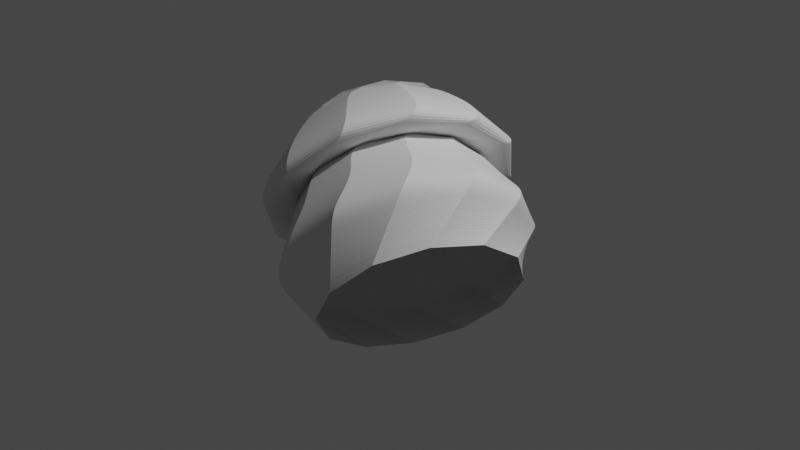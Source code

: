 # Source: glass_2.blend  (saved by Blender 3.2.14; exported with 4.5.12 LTS)
import bpy
from mathutils import Matrix  # noqa: F401  (used for matrix-valued properties, if any)

bpy.ops.wm.read_factory_settings(use_empty=True)
scene = bpy.context.scene
scene.name = 'Scene'

# ---- collections
col_collection = bpy.data.collections.new('Collection'); scene.collection.children.link(col_collection)

# ---- node groups
ng_auto_smooth = bpy.data.node_groups.new('Auto Smooth', 'GeometryNodeTree')
_s = ng_auto_smooth.interface.new_socket(name='Geometry', in_out='OUTPUT', socket_type='NodeSocketGeometry')
_s = ng_auto_smooth.interface.new_socket(name='Geometry', in_out='INPUT', socket_type='NodeSocketGeometry')
_s = ng_auto_smooth.interface.new_socket(name='Angle', in_out='INPUT', socket_type='NodeSocketFloat')
_s.subtype = 'ANGLE'
_s.min_value = 0.0
_s.max_value = 3.142
ng_auto_smooth.is_modifier = True
_N = ng_auto_smooth.nodes; _L = ng_auto_smooth.links
n0 = _N.new('NodeGroupOutput'); n0.name = 'Group Output'; n0.location = (480, -100)
n1 = _N.new('NodeGroupInput'); n1.name = 'Group Input'; n1.location = (-420, -300)
n2 = _N.new('NodeGroupInput'); n2.name = 'Group Input.001'; n2.location = (-60, -100)
n3 = _N.new('GeometryNodeSetShadeSmooth'); n3.name = 'Set Shade Smooth'; n3.location = (120, -100)
n3.domain = 'EDGE'
n4 = _N.new('GeometryNodeSetShadeSmooth'); n4.name = 'Set Shade Smooth.001'; n4.location = (300, -100)
n5 = _N.new('GeometryNodeInputMeshEdgeAngle'); n5.name = 'Edge Angle'; n5.location = (-420, -220)
n6 = _N.new('GeometryNodeInputEdgeSmooth'); n6.name = 'Is Edge Smooth'; n6.location = (-60, -160)
n7 = _N.new('GeometryNodeInputShadeSmooth'); n7.name = 'Is Face Smooth'; n7.location = (-240, -340)
n8 = _N.new('FunctionNodeBooleanMath'); n8.name = 'Boolean Math'; n8.location = (-60, -220)
n9 = _N.new('FunctionNodeCompare'); n9.name = 'Compare'; n9.location = (-240, -180)
n9.operation = 'LESS_EQUAL'
_L.new(n5.outputs[0], n9.inputs[0])
_L.new(n4.outputs[0], n0.inputs[0])
_L.new(n1.outputs[1], n9.inputs[1])
_L.new(n9.outputs[0], n8.inputs[0])
_L.new(n7.outputs[0], n8.inputs[1])
_L.new(n2.outputs[0], n3.inputs[0])
_L.new(n6.outputs[0], n3.inputs[1])
_L.new(n3.outputs[0], n4.inputs[0])
_L.new(n8.outputs[0], n3.inputs[2])
n0.is_active_output = True

# ---- world
world_world = bpy.data.worlds.new('World'); scene.world = world_world
world_world.use_nodes = True; world_world.node_tree.nodes.clear()
_N = world_world.node_tree.nodes; _L = world_world.node_tree.links
n0 = _N.new('ShaderNodeOutputWorld'); n0.name = 'World Output'; n0.location = (300, 300)
n1 = _N.new('ShaderNodeBackground'); n1.name = 'Background'; n1.location = (10, 300)
n1.inputs[0].default_value = (0.05088, 0.05088, 0.05088, 1.0)
_L.new(n1.outputs[0], n0.inputs[0])
n0.is_active_output = True
world_world.color = (0.05088, 0.05088, 0.05088)
world_world.use_sun_shadow = False
world_world.sun_shadow_jitter_overblur = 0.0

# ---- cameras
cam_camera = bpy.data.cameras.new('Camera')
cam_camera.clip_end = 100.0
cam_camera.ortho_scale = 7.314

# ---- lights
light_light = bpy.data.lights.new('Light', 'POINT')
light_light.transmission_factor = 0.0
light_light.energy = 1000.0
light_light.shadow_soft_size = 0.1
light_light.shadow_maximum_resolution = 0.006
light_light.use_absolute_resolution = True

# ---- meshes
me_mesh = bpy.data.meshes.new('Mesh')
me_mesh.from_pydata([(-1.375, 0.25, 0.0), (-1.366, 0.2675, 0.0), (-1.358, 0.285, 0.0), (-1.349, 0.3024, 0.0), (-1.34, 0.3199, 0.0), (-1.331, 0.3374, 0.0), (-1.323, 0.3549, 0.0), (-1.314, 0.3724, 0.0), (-1.305, 0.3899, 0.0), (-1.296, 0.4073, 0.0), (-1.288, 0.4248, 0.0), (-1.279, 0.4423, 0.0), (-1.27, 0.4598, 0.0), (-1.261, 0.4773, 0.0), (-1.253, 0.4948, 0.0), (-1.244, 0.5122, 0.0), (-1.235, 0.5297, 0.0), (-1.226, 0.5472, 0.0), (-1.218, 0.5647, 0.0), (-1.209, 0.5822, 0.0), (-1.2, 0.5997, 0.0), (-1.191, 0.6171, 0.0), (-1.183, 0.6346, 0.0), (-1.174, 0.6521, 0.0), (-1.165, 0.6696, 0.0), (-1.156, 0.6871, 0.0), (-1.148, 0.7045, 0.0), (-1.139, 0.722, 0.0), (-1.13, 0.7395, 0.0), (-1.122, 0.757, -4.559e-06), (-1.113, 0.7744, -0.0001955), (-1.104, 0.7918, -0.0009848), (-1.094, 0.8089, -0.0028), (-1.085, 0.8257, -0.006068), (-1.074, 0.8422, -0.01122), (-1.063, 0.8582, -0.01867), (-1.052, 0.8736, -0.02887), (-1.039, 0.8884, -0.04222), (-1.025, 0.9025, -0.05917), (-1.01, 0.9158, -0.08013), (-0.9937, 0.9282, -0.1055), (-0.9759, 0.9396, -0.1358), (-0.9564, 0.95, -0.1714), (-0.9353, 0.9592, -0.2127), (-0.9124, 0.9672, -0.2598), (-0.8878, 0.9741, -0.3114), (-0.8616, 0.98, -0.366), (-0.834, 0.9849, -0.4224), (-0.805, 0.9889, -0.479), (-0.7749, 0.9921, -0.5344), (-0.7438, 0.9947, -0.5871), (-0.7117, 0.9966, -0.6358), (-0.6788, 0.998, -0.6789), (-0.6453, 0.9989, -0.7151), (-0.6112, 0.9995, -0.743), (-0.5767, 0.9998, -0.761), (-0.5419, 1.0, -0.7678), (-0.507, 1.0, -0.7619), (-0.472, 1.0, -0.7422), (-0.4371, 1.0, -0.7095), (-0.4021, 1.0, -0.6654), (-0.3671, 1.0, -0.6119), (-0.3322, 1.0, -0.5506), (-0.2972, 1.0, -0.4832), (-0.2622, 1.0, -0.4115), (-0.2273, 1.0, -0.3372), (-0.1923, 1.0, -0.2621), (-0.1573, 1.0, -0.1879), (-0.1224, 1.0, -0.1163), (-0.08741, 1.0, -0.04909), (-0.05245, 1.0, 0.01199), (-0.01748, 1.0, 0.06521), (0.01748, 1.0, 0.1089), (0.05245, 1.0, 0.1426), (0.08741, 1.0, 0.1672), (0.1224, 1.0, 0.1835), (0.1573, 1.0, 0.1925), (0.1923, 1.0, 0.1949), (0.2273, 1.0, 0.1918), (0.2622, 1.0, 0.1839), (0.2972, 1.0, 0.1723), (0.3322, 1.0, 0.1576), (0.3671, 1.0, 0.1409), (0.4021, 1.0, 0.123), (0.4371, 1.0, 0.1048), (0.472, 1.0, 0.08723), (0.507, 1.0, 0.07109), (0.5419, 1.0, 0.05701), (0.5767, 0.9998, 0.04493), (0.6112, 0.9995, 0.03469), (0.6453, 0.9989, 0.02613), (0.6788, 0.998, 0.01911), (0.7117, 0.9966, 0.01348), (0.7438, 0.9947, 0.009077), (0.7749, 0.9921, 0.005757), (0.805, 0.9889, 0.003364), (0.834, 0.9849, 0.001748), (0.8616, 0.98, 0.0007555), (0.8878, 0.9741, 0.0002349), (0.9124, 0.9672, 3.376e-05), (0.9353, 0.9592, 2.536e-08), (0.9564, 0.95, 0.0), (0.9759, 0.9396, 0.0), (0.9937, 0.9282, 0.0), (1.01, 0.9158, 0.0), (1.025, 0.9025, 0.0), (1.039, 0.8884, 0.0), (1.052, 0.8736, 0.0), (1.063, 0.8582, 0.0), (1.074, 0.8422, 0.0), (1.085, 0.8257, 0.0), (1.094, 0.8089, 0.0), (1.104, 0.7918, 0.0), (1.113, 0.7744, 0.0), (1.122, 0.757, 0.0), (1.13, 0.7395, 0.0), (1.139, 0.722, 0.0), (1.148, 0.7045, 0.0), (1.156, 0.6871, 0.0), (1.165, 0.6696, 0.0), (1.174, 0.6521, 0.0), (1.183, 0.6346, 0.0), (1.191, 0.6171, 0.0), (1.2, 0.5997, 0.0), (1.209, 0.5822, 0.0), (1.218, 0.5647, 0.0), (1.226, 0.5472, 0.0), (1.235, 0.5297, 0.0), (1.244, 0.5122, 0.0), (1.253, 0.4948, 0.0), (1.261, 0.4773, 0.0), (1.27, 0.4598, 0.0), (1.279, 0.4423, 0.0), (1.288, 0.4248, 0.0), (1.296, 0.4073, 0.0), (1.305, 0.3899, 0.0), (1.314, 0.3724, 0.0), (1.323, 0.3549, 0.0), (1.331, 0.3374, 0.0), (1.34, 0.3199, 0.0), (1.349, 0.3024, 0.0), (1.358, 0.285, 0.0), (1.366, 0.2675, 0.0), (1.375, 0.25, 0.0), (-1.233, 0.6525, -0.0866), (-1.22, 0.6652, -0.07844), (-1.208, 0.678, -0.07027), (-1.196, 0.6907, -0.06211), (-1.183, 0.7034, -0.05394), (-1.171, 0.7162, -0.04578), (-1.159, 0.7289, -0.03761), (-1.146, 0.7417, -0.02945), (-1.134, 0.7544, -0.02128), (-1.121, 0.7671, -0.01312), (-1.109, 0.7799, -0.00495), (-1.097, 0.7926, 0.003216), (-1.084, 0.8054, 0.01138), (-1.072, 0.8181, 0.01955), (-1.06, 0.8308, 0.02771), (-1.047, 0.8436, 0.03588), (-1.035, 0.8563, 0.04404), (-1.022, 0.8691, 0.05221), (-1.01, 0.8818, 0.06037), (-0.9977, 0.8945, 0.06854), (-0.9854, 0.9073, 0.0767), (-0.973, 0.92, 0.08487), (-0.9606, 0.9328, 0.09304), (-0.9483, 0.9455, 0.1012), (-0.9359, 0.9582, 0.1094), (-0.9235, 0.971, 0.1175), (-0.9111, 0.9837, 0.1257), (-0.8988, 0.9964, 0.1339), (-0.8864, 1.009, 0.142), (-0.874, 1.022, 0.1502), (-0.8616, 1.035, 0.1582), (-0.8488, 1.047, 0.1656), (-0.8356, 1.06, 0.172), (-0.8216, 1.073, 0.1771), (-0.8068, 1.086, 0.1804), (-0.7908, 1.1, 0.1815), (-0.7736, 1.113, 0.18), (-0.7548, 1.127, 0.1756), (-0.7343, 1.141, 0.1677), (-0.7119, 1.155, 0.156), (-0.6873, 1.17, 0.1402), (-0.6604, 1.185, 0.1197), (-0.631, 1.2, 0.0942), (-0.5988, 1.216, 0.06329), (-0.5638, 1.232, 0.02694), (-0.5263, 1.248, -0.01374), (-0.4869, 1.263, -0.05744), (-0.446, 1.278, -0.1028), (-0.404, 1.292, -0.1486), (-0.3613, 1.305, -0.1935), (-0.3185, 1.315, -0.236), (-0.276, 1.324, -0.2751), (-0.2342, 1.329, -0.3092), (-0.1935, 1.332, -0.3371), (-0.1545, 1.332, -0.3575), (-0.1176, 1.327, -0.369), (-0.08322, 1.319, -0.3704), (-0.05184, 1.306, -0.3603), (-0.02381, 1.288, -0.3377), (0.00102, 1.266, -0.3033), (0.02309, 1.24, -0.2586), (0.04282, 1.21, -0.2053), (0.06064, 1.178, -0.145), (0.07698, 1.144, -0.07915), (0.09225, 1.109, -0.009394), (0.1069, 1.072, 0.0627), (0.1213, 1.036, 0.1356), (0.136, 0.9992, 0.2076), (0.1513, 0.9637, 0.2772), (0.1677, 0.9297, 0.3429), (0.1856, 0.8978, 0.403), (0.2054, 0.8686, 0.456), (0.2275, 0.8426, 0.5004), (0.2521, 0.8201, 0.5357), (0.279, 0.8007, 0.5627), (0.3078, 0.7841, 0.5823), (0.3385, 0.7701, 0.5951), (0.3707, 0.7583, 0.6021), (0.4044, 0.7484, 0.604), (0.4392, 0.7401, 0.6016), (0.4749, 0.7332, 0.5958), (0.5113, 0.7272, 0.5872), (0.5483, 0.722, 0.5768), (0.5855, 0.7172, 0.5653), (0.6229, 0.7125, 0.5536), (0.66, 0.7075, 0.5424), (0.6969, 0.7021, 0.5325), (0.7331, 0.696, 0.5244), (0.7688, 0.6891, 0.5181), (0.8036, 0.6815, 0.5134), (0.8376, 0.6732, 0.51), (0.8706, 0.6643, 0.5078), (0.9026, 0.6547, 0.5066), (0.9333, 0.6444, 0.5062), (0.9628, 0.6335, 0.5064), (0.9909, 0.6221, 0.507), (1.018, 0.61, 0.5079), (1.043, 0.5973, 0.5088), (1.066, 0.5841, 0.5095), (1.087, 0.5704, 0.5099), (1.107, 0.5561, 0.5098), (1.125, 0.5413, 0.509), (1.141, 0.526, 0.5075), (1.155, 0.5103, 0.5053), (1.167, 0.4942, 0.5026), (1.178, 0.4777, 0.4993), (1.188, 0.4609, 0.4956), (1.196, 0.4438, 0.4914), (1.204, 0.4264, 0.4868), (1.21, 0.4088, 0.4819), (1.216, 0.391, 0.4767), (1.221, 0.3731, 0.4713), (1.226, 0.355, 0.4658), (1.23, 0.3368, 0.4601), (1.234, 0.3186, 0.4543), (1.238, 0.3004, 0.4485), (1.242, 0.2822, 0.4427), (1.246, 0.264, 0.4369), (1.25, 0.2458, 0.4311), (1.254, 0.2275, 0.4253), (1.258, 0.2093, 0.4195), (1.262, 0.1911, 0.4137), (1.267, 0.1729, 0.4079), (1.271, 0.1547, 0.4021), (1.275, 0.1364, 0.3963), (1.279, 0.1182, 0.3906), (1.283, 0.09999, 0.3848), (1.287, 0.08177, 0.379), (1.291, 0.06355, 0.3732), (1.295, 0.04533, 0.3674), (1.299, 0.02711, 0.3616), (1.303, 0.008885, 0.3558), (1.307, -0.009336, 0.35), (1.311, -0.02756, 0.3442), (1.315, -0.04578, 0.3384), (1.319, -0.064, 0.3326), (1.323, -0.08222, 0.3268), (1.327, -0.1004, 0.321), (1.331, -0.1187, 0.3152), (1.336, -0.1369, 0.3094), (1.34, -0.1551, 0.3036), (1.344, -0.1733, 0.2978), (1.348, -0.1915, 0.292), (1.352, -0.2098, 0.2862), (-0.9823, 0.994, 0.01485), (-0.9696, 0.9986, 0.02901), (-0.957, 1.003, 0.04318), (-0.9443, 1.008, 0.05735), (-0.9316, 1.012, 0.07152), (-0.919, 1.017, 0.08569), (-0.9063, 1.022, 0.09985), (-0.8937, 1.026, 0.114), (-0.881, 1.031, 0.1282), (-0.8684, 1.035, 0.1424), (-0.8557, 1.04, 0.1565), (-0.8431, 1.045, 0.1707), (-0.8304, 1.049, 0.1849), (-0.8177, 1.054, 0.199), (-0.8051, 1.058, 0.2132), (-0.7924, 1.063, 0.2274), (-0.7798, 1.068, 0.2415), (-0.7671, 1.072, 0.2557), (-0.7545, 1.077, 0.2699), (-0.7418, 1.081, 0.284), (-0.7292, 1.086, 0.2982), (-0.7165, 1.091, 0.3124), (-0.7038, 1.095, 0.3265), (-0.6912, 1.1, 0.3407), (-0.6785, 1.104, 0.3549), (-0.6659, 1.109, 0.369), (-0.6532, 1.114, 0.3832), (-0.6406, 1.118, 0.3974), (-0.6279, 1.123, 0.4115), (-0.6153, 1.127, 0.4257), (-0.6025, 1.132, 0.4397), (-0.5893, 1.137, 0.4533), (-0.5753, 1.142, 0.4661), (-0.5604, 1.147, 0.4778), (-0.5441, 1.153, 0.488), (-0.5263, 1.159, 0.4965), (-0.5065, 1.166, 0.5028), (-0.4845, 1.174, 0.5068), (-0.4599, 1.183, 0.508), (-0.4326, 1.192, 0.5062), (-0.4022, 1.203, 0.5009), (-0.3683, 1.215, 0.492), (-0.3308, 1.228, 0.4789), (-0.2892, 1.242, 0.4615), (-0.2436, 1.258, 0.4397), (-0.1946, 1.275, 0.4143), (-0.1431, 1.291, 0.3864), (-0.08993, 1.307, 0.3567), (-0.03591, 1.322, 0.3265), (0.01813, 1.335, 0.2966), (0.07133, 1.346, 0.268), (0.1229, 1.353, 0.2417), (0.1719, 1.357, 0.2187), (0.2176, 1.356, 0.2), (0.2591, 1.35, 0.1865), (0.2956, 1.339, 0.1793), (0.3262, 1.321, 0.1794), (0.3502, 1.296, 0.1876), (0.3667, 1.264, 0.2048), (0.3764, 1.225, 0.2306), (0.38, 1.179, 0.2636), (0.3785, 1.129, 0.3029), (0.3728, 1.074, 0.3473), (0.3639, 1.016, 0.3956), (0.3527, 0.9561, 0.4467), (0.3401, 0.8945, 0.4995), (0.3271, 0.8325, 0.5529), (0.3145, 0.7709, 0.6056), (0.3034, 0.7108, 0.6567), (0.2946, 0.653, 0.7049), (0.2891, 0.5985, 0.7491), (0.2877, 0.5483, 0.7881), (0.2915, 0.5031, 0.821), (0.3006, 0.4634, 0.8474), (0.3146, 0.4285, 0.8678), (0.333, 0.3981, 0.8828), (0.3553, 0.3716, 0.893), (0.3811, 0.3487, 0.899), (0.4099, 0.3287, 0.9013), (0.4412, 0.3113, 0.9006), (0.4746, 0.2959, 0.8973), (0.5095, 0.2822, 0.8922), (0.5455, 0.2695, 0.8856), (0.5822, 0.2575, 0.8784), (0.6191, 0.2457, 0.8709), (0.6556, 0.2335, 0.8638), (0.6913, 0.2205, 0.8576), (0.7259, 0.2065, 0.8528), (0.7593, 0.1914, 0.8492), (0.7914, 0.1754, 0.8466), (0.8222, 0.1585, 0.8448), (0.8517, 0.141, 0.8438), (0.8797, 0.1229, 0.8432), (0.9063, 0.1043, 0.8429), (0.9314, 0.08537, 0.8427), (0.9549, 0.06618, 0.8425), (0.9769, 0.04684, 0.842), (0.9972, 0.02748, 0.8412), (1.016, 0.008204, 0.8397), (1.033, -0.01087, 0.8375), (1.048, -0.02963, 0.8344), (1.061, -0.04799, 0.8301), (1.073, -0.06594, 0.8248), (1.083, -0.08352, 0.8185), (1.091, -0.1007, 0.8113), (1.098, -0.1177, 0.8032), (1.104, -0.1343, 0.7944), (1.109, -0.1506, 0.7849), (1.113, -0.1668, 0.7749), (1.116, -0.1827, 0.7643), (1.119, -0.1985, 0.7533), (1.121, -0.2142, 0.7419), (1.122, -0.2297, 0.7302), (1.123, -0.2452, 0.7184), (1.124, -0.2606, 0.7065), (1.125, -0.276, 0.6945), (1.126, -0.2915, 0.6825), (1.127, -0.3069, 0.6705), (1.128, -0.3223, 0.6586), (1.129, -0.3377, 0.6466), (1.13, -0.3531, 0.6346), (1.13, -0.3686, 0.6226), (1.131, -0.384, 0.6106), (1.132, -0.3994, 0.5987), (1.133, -0.4148, 0.5867), (1.134, -0.4302, 0.5747), (1.135, -0.4456, 0.5627), (1.136, -0.4611, 0.5507), (1.137, -0.4765, 0.5388), (1.138, -0.4919, 0.5268), (1.139, -0.5073, 0.5148), (1.14, -0.5227, 0.5028), (1.14, -0.5382, 0.4908), (1.141, -0.5536, 0.4789), (1.142, -0.569, 0.4669), (1.143, -0.5844, 0.4549), (1.144, -0.5998, 0.4429), (1.145, -0.6152, 0.4309), (1.146, -0.6307, 0.419), (1.147, -0.6461, 0.407), (1.148, -0.6615, 0.395), (1.149, -0.6769, 0.383), (1.149, -0.6923, 0.371), (1.15, -0.7078, 0.3591), (-0.6904, 1.183, 0.2772), (-0.6809, 1.178, 0.2936), (-0.6714, 1.174, 0.31), (-0.6619, 1.169, 0.3264), (-0.6524, 1.164, 0.3428), (-0.6429, 1.159, 0.3592), (-0.6334, 1.155, 0.3756), (-0.6238, 1.15, 0.392), (-0.6143, 1.145, 0.4084), (-0.6048, 1.14, 0.4248), (-0.5953, 1.135, 0.4412), (-0.5858, 1.131, 0.4576), (-0.5763, 1.126, 0.474), (-0.5668, 1.121, 0.4904), (-0.5572, 1.116, 0.5068), (-0.5477, 1.112, 0.5232), (-0.5382, 1.107, 0.5396), (-0.5287, 1.102, 0.556), (-0.5192, 1.097, 0.5724), (-0.5097, 1.093, 0.5888), (-0.5002, 1.088, 0.6052), (-0.4907, 1.083, 0.6215), (-0.4811, 1.078, 0.6379), (-0.4716, 1.074, 0.6543), (-0.4621, 1.069, 0.6707), (-0.4526, 1.064, 0.6871), (-0.4431, 1.059, 0.7035), (-0.4336, 1.055, 0.7199), (-0.4241, 1.05, 0.7363), (-0.4145, 1.045, 0.7527), (-0.4049, 1.04, 0.769), (-0.3946, 1.036, 0.785), (-0.3835, 1.032, 0.8005), (-0.371, 1.028, 0.8153), (-0.3569, 1.024, 0.8291), (-0.3406, 1.021, 0.8417), (-0.3219, 1.019, 0.853), (-0.3004, 1.018, 0.8627), (-0.2756, 1.017, 0.8706), (-0.2472, 1.018, 0.8764), (-0.2147, 1.02, 0.88), (-0.1779, 1.022, 0.8812), (-0.1363, 1.027, 0.8797), (-0.08956, 1.032, 0.8753), (-0.0376, 1.04, 0.868), (0.01857, 1.047, 0.8582), (0.07778, 1.056, 0.8464), (0.1388, 1.063, 0.8332), (0.2006, 1.07, 0.819), (0.2618, 1.075, 0.8044), (0.3213, 1.077, 0.7899), (0.3779, 1.077, 0.776), (0.4305, 1.072, 0.7633), (0.4779, 1.064, 0.7522), (0.5188, 1.05, 0.7433), (0.5522, 1.031, 0.7372), (0.5767, 1.006, 0.7342), (0.5913, 0.9735, 0.7351), (0.595, 0.9338, 0.7401), (0.5884, 0.8872, 0.749), (0.5729, 0.8346, 0.7614), (0.5498, 0.777, 0.7767), (0.5207, 0.7151, 0.7943), (0.4867, 0.6501, 0.8138), (0.4493, 0.5828, 0.8346), (0.4099, 0.5141, 0.8562), (0.3698, 0.4449, 0.878), (0.3304, 0.3763, 0.8996), (0.2931, 0.309, 0.9204), (0.2593, 0.2441, 0.9398), (0.2303, 0.1824, 0.9574), (0.2075, 0.1249, 0.9726), (0.1923, 0.07248, 0.9849), (0.1849, 0.02537, 0.9941), (0.1847, -0.01688, 1.001), (0.1911, -0.05473, 1.005), (0.2033, -0.08866, 1.006), (0.2206, -0.1191, 1.006), (0.2424, -0.1466, 1.004), (0.2678, -0.1716, 1.001), (0.2963, -0.1945, 0.9962), (0.3272, -0.2159, 0.9907), (0.3596, -0.2362, 0.9846), (0.393, -0.2558, 0.9782), (0.4267, -0.2753, 0.9717), (0.4598, -0.2951, 0.9653), (0.4919, -0.3157, 0.9594), (0.5222, -0.3373, 0.9541), (0.5509, -0.3599, 0.9494), (0.5779, -0.3833, 0.945), (0.6033, -0.4072, 0.9408), (0.6271, -0.4316, 0.9368), (0.6492, -0.4562, 0.9329), (0.6699, -0.4809, 0.9288), (0.689, -0.5055, 0.9245), (0.7066, -0.5298, 0.9198), (0.7227, -0.5536, 0.9147), (0.7374, -0.5769, 0.9089), (0.7507, -0.5993, 0.9024), (0.7626, -0.6207, 0.8951), (0.7731, -0.641, 0.8868), (0.7822, -0.6599, 0.8774), (0.7901, -0.6776, 0.867), (0.7969, -0.6942, 0.8556), (0.8026, -0.7096, 0.8433), (0.8073, -0.7241, 0.8303), (0.8111, -0.7376, 0.8164), (0.8142, -0.7504, 0.802), (0.8165, -0.7625, 0.7869), (0.8183, -0.774, 0.7714), (0.8195, -0.7849, 0.7554), (0.8203, -0.7955, 0.7391), (0.8209, -0.8057, 0.7226), (0.8212, -0.8157, 0.7058), (0.8213, -0.8256, 0.689), (0.8214, -0.8354, 0.6721), (0.8216, -0.8452, 0.6552), (0.8217, -0.8551, 0.6383), (0.8218, -0.8649, 0.6214), (0.8219, -0.8747, 0.6045), (0.822, -0.8845, 0.5876), (0.8222, -0.8944, 0.5707), (0.8223, -0.9042, 0.5538), (0.8224, -0.914, 0.5369), (0.8225, -0.9238, 0.52), (0.8226, -0.9337, 0.5031), (0.8227, -0.9435, 0.4862), (0.8229, -0.9533, 0.4693), (0.823, -0.9631, 0.4524), (0.8231, -0.973, 0.4355), (0.8232, -0.9828, 0.4186), (0.8233, -0.9926, 0.4017), (0.8235, -1.002, 0.3848), (0.8236, -1.012, 0.3679), (0.8237, -1.022, 0.351), (0.8238, -1.032, 0.3341), (0.8239, -1.042, 0.3172), (0.8241, -1.052, 0.3003), (0.8242, -1.061, 0.2834), (0.8243, -1.071, 0.2665), (0.8244, -1.081, 0.2496), (0.8245, -1.091, 0.2328), (0.8247, -1.101, 0.2159), (0.8248, -1.111, 0.199), (-0.4355, 1.169, 0.6301), (-0.4318, 1.156, 0.6443), (-0.428, 1.143, 0.6586), (-0.4242, 1.13, 0.6729), (-0.4204, 1.118, 0.6871), (-0.4166, 1.105, 0.7014), (-0.4128, 1.092, 0.7156), (-0.409, 1.079, 0.7299), (-0.4052, 1.066, 0.7442), (-0.4014, 1.054, 0.7584), (-0.3977, 1.041, 0.7727), (-0.3939, 1.028, 0.7869), (-0.3901, 1.015, 0.8012), (-0.3863, 1.002, 0.8155), (-0.3825, 0.9895, 0.8297), (-0.3787, 0.9767, 0.844), (-0.3749, 0.9639, 0.8582), (-0.3711, 0.951, 0.8725), (-0.3673, 0.9382, 0.8868), (-0.3636, 0.9254, 0.901), (-0.3598, 0.9126, 0.9153), (-0.356, 0.8998, 0.9296), (-0.3522, 0.8869, 0.9438), (-0.3484, 0.8741, 0.9581), (-0.3446, 0.8613, 0.9723), (-0.3408, 0.8485, 0.9866), (-0.337, 0.8357, 1.001), (-0.3332, 0.8229, 1.015), (-0.3295, 0.81, 1.029), (-0.3257, 0.7972, 1.044), (-0.3217, 0.7844, 1.058), (-0.3171, 0.7717, 1.072), (-0.3114, 0.7591, 1.086), (-0.3043, 0.7466, 1.099), (-0.2952, 0.7344, 1.112), (-0.2837, 0.7224, 1.125), (-0.2694, 0.7108, 1.137), (-0.2518, 0.6995, 1.148), (-0.2306, 0.6886, 1.158), (-0.2052, 0.6782, 1.168), (-0.1752, 0.6682, 1.176), (-0.1402, 0.6589, 1.183), (-0.09971, 0.6501, 1.189), (-0.05333, 0.642, 1.194), (-0.001017, 0.6345, 1.197), (0.05607, 0.6273, 1.199), (0.1165, 0.6199, 1.199), (0.179, 0.6121, 1.199), (0.242, 0.6035, 1.197), (0.3043, 0.5936, 1.194), (0.3644, 0.582, 1.19), (0.4209, 0.5685, 1.185), (0.4724, 0.5527, 1.179), (0.5176, 0.534, 1.172), (0.5551, 0.5123, 1.164), (0.5834, 0.487, 1.155), (0.6011, 0.4578, 1.146), (0.607, 0.4244, 1.135), (0.5998, 0.3864, 1.125), (0.5803, 0.3442, 1.113), (0.5502, 0.2982, 1.101), (0.5111, 0.2491, 1.089), (0.4646, 0.1975, 1.076), (0.4124, 0.1439, 1.063), (0.3562, 0.08886, 1.05), (0.2975, 0.03299, 1.037), (0.238, -0.02316, 1.024), (0.1794, -0.07902, 1.011), (0.1233, -0.134, 0.9977), (0.07126, -0.1876, 0.9848), (0.02503, -0.2391, 0.9722), (-0.01378, -0.2881, 0.9599), (-0.04359, -0.3339, 0.948), (-0.06399, -0.3765, 0.9366), (-0.07577, -0.4161, 0.9256), (-0.07976, -0.453, 0.9149), (-0.07679, -0.4874, 0.9046), (-0.06771, -0.5197, 0.8946), (-0.05333, -0.5502, 0.8848), (-0.0345, -0.5792, 0.8752), (-0.01206, -0.6069, 0.8658), (0.01317, -0.6336, 0.8565), (0.04035, -0.6596, 0.8473), (0.06865, -0.6853, 0.8381), (0.09723, -0.7109, 0.829), (0.1253, -0.7366, 0.8198), (0.1519, -0.7628, 0.8106), (0.1766, -0.7897, 0.8013), (0.1993, -0.817, 0.7918), (0.2203, -0.8447, 0.7822), (0.2394, -0.8724, 0.7723), (0.2569, -0.9001, 0.7622), (0.2729, -0.9275, 0.7518), (0.2874, -0.9544, 0.741), (0.3006, -0.9807, 0.7299), (0.3125, -1.006, 0.7183), (0.3233, -1.031, 0.7063), (0.333, -1.054, 0.6938), (0.3417, -1.076, 0.6808), (0.3496, -1.096, 0.6672), (0.3566, -1.114, 0.653), (0.3631, -1.131, 0.6382), (0.3688, -1.145, 0.6227), (0.374, -1.158, 0.6067), (0.3787, -1.169, 0.5902), (0.3829, -1.179, 0.5732), (0.3867, -1.188, 0.5558), (0.3901, -1.195, 0.538), (0.3931, -1.201, 0.5198), (0.3958, -1.206, 0.5014), (0.3983, -1.211, 0.4827), (0.4006, -1.215, 0.4638), (0.4027, -1.219, 0.4448), (0.4047, -1.222, 0.4256), (0.4066, -1.225, 0.4064), (0.4085, -1.228, 0.3872), (0.4105, -1.231, 0.368), (0.4124, -1.234, 0.3487), (0.4143, -1.237, 0.3295), (0.4162, -1.24, 0.3103), (0.4181, -1.243, 0.2911), (0.4201, -1.245, 0.2718), (0.422, -1.248, 0.2526), (0.4239, -1.251, 0.2334), (0.4258, -1.254, 0.2142), (0.4277, -1.257, 0.1949), (0.4297, -1.26, 0.1757), (0.4316, -1.263, 0.1565), (0.4335, -1.266, 0.1372), (0.4354, -1.269, 0.118), (0.4373, -1.272, 0.09878), (0.4392, -1.275, 0.07956), (0.4412, -1.278, 0.06033), (0.4431, -1.281, 0.0411), (0.445, -1.284, 0.02187), (0.4469, -1.287, 0.002645), (0.4488, -1.29, -0.01658), (0.4508, -1.293, -0.03581), (0.4527, -1.295, -0.05504), (0.4546, -1.298, -0.07427), (0.4565, -1.301, -0.09349), (0.4584, -1.304, -0.1127), (0.4604, -1.307, -0.1319), (0.4623, -1.31, -0.1512), (-0.2859, 0.9555, 0.979), (-0.2889, 0.9381, 0.9873), (-0.2918, 0.9206, 0.9956), (-0.2948, 0.9032, 1.004), (-0.2978, 0.8858, 1.012), (-0.3008, 0.8683, 1.021), (-0.3038, 0.8509, 1.029), (-0.3068, 0.8335, 1.037), (-0.3098, 0.8161, 1.046), (-0.3127, 0.7986, 1.054), (-0.3157, 0.7812, 1.062), (-0.3187, 0.7638, 1.071), (-0.3217, 0.7463, 1.079), (-0.3247, 0.7289, 1.087), (-0.3277, 0.7115, 1.096), (-0.3307, 0.694, 1.104), (-0.3336, 0.6766, 1.112), (-0.3366, 0.6592, 1.121), (-0.3396, 0.6418, 1.129), (-0.3426, 0.6243, 1.137), (-0.3456, 0.6069, 1.146), (-0.3486, 0.5895, 1.154), (-0.3515, 0.572, 1.162), (-0.3545, 0.5546, 1.171), (-0.3575, 0.5372, 1.179), (-0.3605, 0.5197, 1.187), (-0.3635, 0.5023, 1.195), (-0.3665, 0.4849, 1.204), (-0.3695, 0.4675, 1.212), (-0.3724, 0.45, 1.22), (-0.3752, 0.4326, 1.229), (-0.3774, 0.415, 1.237), (-0.3785, 0.3973, 1.245), (-0.378, 0.3794, 1.254), (-0.3756, 0.3613, 1.262), (-0.3707, 0.3428, 1.27), (-0.3629, 0.3239, 1.278), (-0.3519, 0.3046, 1.286), (-0.337, 0.2847, 1.294), (-0.3179, 0.2643, 1.302), (-0.2941, 0.2433, 1.309), (-0.2652, 0.2215, 1.317), (-0.2307, 0.199, 1.324), (-0.1902, 0.1757, 1.332), (-0.1436, 0.1515, 1.339), (-0.09216, 0.1266, 1.345), (-0.03722, 0.1009, 1.351), (0.01979, 0.07467, 1.356), (0.07745, 0.04788, 1.359), (0.1344, 0.02062, 1.361), (0.1891, -0.007003, 1.361), (0.2402, -0.03492, 1.358), (0.2864, -0.06305, 1.353), (0.3262, -0.0913, 1.346), (0.3581, -0.1196, 1.335), (0.3808, -0.1479, 1.321), (0.3929, -0.176, 1.303), (0.3929, -0.204, 1.281), (0.3798, -0.2316, 1.255), (0.3542, -0.259, 1.225), (0.3179, -0.2862, 1.192), (0.2725, -0.3132, 1.156), (0.2196, -0.34, 1.118), (0.161, -0.3667, 1.078), (0.09827, -0.3933, 1.036), (0.03307, -0.4198, 0.994), (-0.03293, -0.4464, 0.9515), (-0.09807, -0.4729, 0.9093), (-0.1607, -0.4995, 0.8678), (-0.2191, -0.5262, 0.8277), (-0.2717, -0.553, 0.7894), (-0.3169, -0.58, 0.7535), (-0.3529, -0.6072, 0.7204), (-0.3794, -0.6346, 0.6903), (-0.3972, -0.6622, 0.6629), (-0.4071, -0.6899, 0.638), (-0.4099, -0.7178, 0.6152), (-0.4066, -0.7458, 0.5945), (-0.398, -0.774, 0.5753), (-0.3848, -0.8022, 0.5577), (-0.368, -0.8305, 0.5411), (-0.3483, -0.8589, 0.5254), (-0.3267, -0.8874, 0.5104), (-0.304, -0.9158, 0.4957), (-0.281, -0.9443, 0.4811), (-0.2585, -0.9727, 0.4663), (-0.2374, -1.001, 0.4511), (-0.2183, -1.029, 0.4352), (-0.2011, -1.058, 0.4188), (-0.1857, -1.085, 0.4018), (-0.1719, -1.112, 0.3844), (-0.1595, -1.139, 0.3666), (-0.1484, -1.165, 0.3483), (-0.1385, -1.189, 0.3298), (-0.1297, -1.213, 0.311), (-0.1217, -1.235, 0.292), (-0.1145, -1.256, 0.2728), (-0.1078, -1.275, 0.2535), (-0.1016, -1.293, 0.2342), (-0.09566, -1.309, 0.2149), (-0.08989, -1.322, 0.1956), (-0.08414, -1.334, 0.1765), (-0.07839, -1.343, 0.1574), (-0.07262, -1.351, 0.1385), (-0.06684, -1.356, 0.1197), (-0.06106, -1.361, 0.1009), (-0.05527, -1.363, 0.08222), (-0.04947, -1.365, 0.06361), (-0.04367, -1.365, 0.04507), (-0.03787, -1.364, 0.02657), (-0.03205, -1.363, 0.008124), (-0.02624, -1.361, -0.01029), (-0.02042, -1.358, -0.02867), (-0.01461, -1.355, -0.04704), (-0.008788, -1.351, -0.06539), (-0.002968, -1.348, -0.08374), (0.002851, -1.345, -0.1021), (0.008671, -1.341, -0.1204), (0.01449, -1.338, -0.1388), (0.02031, -1.335, -0.1571), (0.02613, -1.331, -0.1755), (0.03195, -1.328, -0.1938), (0.03777, -1.324, -0.2122), (0.04359, -1.321, -0.2305), (0.04941, -1.318, -0.2489), (0.05523, -1.314, -0.2672), (0.06105, -1.311, -0.2856), (0.06686, -1.307, -0.3039), (0.07268, -1.304, -0.3223), (0.0785, -1.301, -0.3406), (0.08432, -1.297, -0.359), (0.09014, -1.294, -0.3773), (0.09596, -1.29, -0.3957), (0.1018, -1.287, -0.414), (0.1076, -1.284, -0.4324), (0.1134, -1.28, -0.4507), (0.1192, -1.277, -0.4691), (0.1251, -1.274, -0.4874), (0.1309, -1.27, -0.5058), (0.1367, -1.267, -0.5241), (0.1425, -1.263, -0.5425), (0.1483, -1.26, -0.5608), (0.1542, -1.257, -0.5792), (0.16, -1.253, -0.5975), (-0.2816, 0.5999, 1.23), (-0.2905, 0.5825, 1.231), (-0.2995, 0.5652, 1.231), (-0.3085, 0.5478, 1.231), (-0.3175, 0.5305, 1.231), (-0.3265, 0.5131, 1.231), (-0.3355, 0.4958, 1.232), (-0.3445, 0.4784, 1.232), (-0.3535, 0.461, 1.232), (-0.3625, 0.4437, 1.232), (-0.3715, 0.4263, 1.232), (-0.3805, 0.409, 1.233), (-0.3895, 0.3916, 1.233), (-0.3985, 0.3743, 1.233), (-0.4074, 0.3569, 1.233), (-0.4164, 0.3396, 1.233), (-0.4254, 0.3222, 1.233), (-0.4344, 0.3049, 1.234), (-0.4434, 0.2875, 1.234), (-0.4524, 0.2702, 1.234), (-0.4614, 0.2528, 1.234), (-0.4704, 0.2354, 1.234), (-0.4794, 0.2181, 1.235), (-0.4884, 0.2007, 1.235), (-0.4974, 0.1834, 1.235), (-0.5064, 0.166, 1.235), (-0.5154, 0.1487, 1.235), (-0.5243, 0.1313, 1.235), (-0.5333, 0.114, 1.236), (-0.5423, 0.09662, 1.236), (-0.5511, 0.07918, 1.236), (-0.5594, 0.06147, 1.236), (-0.5666, 0.0433, 1.237), (-0.5725, 0.02449, 1.237), (-0.5765, 0.00483, 1.237), (-0.5783, -0.01586, 1.238), (-0.5775, -0.03778, 1.239), (-0.5736, -0.06111, 1.24), (-0.5663, -0.08605, 1.241), (-0.5552, -0.1128, 1.243), (-0.5397, -0.1415, 1.245), (-0.5196, -0.1724, 1.247), (-0.4943, -0.2057, 1.249), (-0.4636, -0.2415, 1.252), (-0.4272, -0.28, 1.255), (-0.3864, -0.3204, 1.258), (-0.3423, -0.3624, 1.26), (-0.2961, -0.4051, 1.262), (-0.2491, -0.4481, 1.262), (-0.2026, -0.4907, 1.26), (-0.1576, -0.5322, 1.257), (-0.1156, -0.5722, 1.25), (-0.07773, -0.6099, 1.241), (-0.0452, -0.6447, 1.228), (-0.01927, -0.6761, 1.211), (-0.001165, -0.7034, 1.19), (0.007867, -0.726, 1.164), (0.006595, -0.7433, 1.134), (-0.005991, -0.7548, 1.097), (-0.02922, -0.7608, 1.056), (-0.06168, -0.7621, 1.01), (-0.1019, -0.7593, 0.9603), (-0.1486, -0.7534, 0.9077), (-0.2002, -0.7448, 0.8526), (-0.2553, -0.7345, 0.7959), (-0.3125, -0.7231, 0.7382), (-0.3704, -0.7113, 0.6801), (-0.4276, -0.6999, 0.6224), (-0.4826, -0.6896, 0.5657), (-0.5341, -0.6811, 0.5107), (-0.5805, -0.6753, 0.4582), (-0.6205, -0.6727, 0.4087), (-0.6527, -0.6741, 0.3629), (-0.6767, -0.6797, 0.3211), (-0.6933, -0.6892, 0.2828), (-0.7031, -0.7021, 0.2478), (-0.7068, -0.7181, 0.2157), (-0.7053, -0.7368, 0.1861), (-0.6992, -0.7579, 0.1587), (-0.6892, -0.781, 0.1332), (-0.676, -0.8056, 0.1091), (-0.6605, -0.8316, 0.08626), (-0.6433, -0.8583, 0.06419), (-0.625, -0.8856, 0.04258), (-0.6066, -0.913, 0.02109), (-0.5886, -0.9402, -0.000628), (-0.5718, -0.9667, -0.02292), (-0.5567, -0.9924, -0.046), (-0.5432, -1.017, -0.06978), (-0.5312, -1.041, -0.09413), (-0.5203, -1.063, -0.1189), (-0.5106, -1.084, -0.144), (-0.5019, -1.104, -0.1693), (-0.4939, -1.123, -0.1947), (-0.4866, -1.14, -0.2199), (-0.4797, -1.156, -0.245), (-0.4732, -1.17, -0.2697), (-0.4668, -1.183, -0.294), (-0.4604, -1.193, -0.3177), (-0.4538, -1.202, -0.3406), (-0.4469, -1.21, -0.3628), (-0.4395, -1.215, -0.3839), (-0.4317, -1.219, -0.4042), (-0.4234, -1.221, -0.4236), (-0.4147, -1.221, -0.4422), (-0.4057, -1.22, -0.4601), (-0.3963, -1.218, -0.4773), (-0.3867, -1.215, -0.4939), (-0.3767, -1.21, -0.5101), (-0.3666, -1.205, -0.5258), (-0.3562, -1.199, -0.5411), (-0.3457, -1.193, -0.5561), (-0.3351, -1.186, -0.5709), (-0.3244, -1.179, -0.5856), (-0.3136, -1.171, -0.6001), (-0.3028, -1.164, -0.6146), (-0.2921, -1.157, -0.6291), (-0.2813, -1.149, -0.6436), (-0.2705, -1.142, -0.6581), (-0.2597, -1.134, -0.6726), (-0.249, -1.127, -0.6871), (-0.2382, -1.119, -0.7016), (-0.2274, -1.112, -0.7161), (-0.2166, -1.104, -0.7306), (-0.2059, -1.097, -0.7451), (-0.1951, -1.089, -0.7595), (-0.1843, -1.082, -0.774), (-0.1735, -1.074, -0.7885), (-0.1628, -1.067, -0.803), (-0.152, -1.059, -0.8175), (-0.1412, -1.052, -0.832), (-0.1304, -1.044, -0.8465), (-0.1197, -1.037, -0.861), (-0.1089, -1.03, -0.8755), (-0.0981, -1.022, -0.89), (-0.08733, -1.015, -0.9045), (-0.07655, -1.007, -0.919), (-0.06578, -0.9997, -0.9335), (-0.055, -0.9922, -0.948), (-0.04423, -0.9847, -0.9625), (-0.03345, -0.9773, -0.977), (-0.02268, -0.9698, -0.9915), (-0.0119, -0.9623, -1.006), (-0.001126, -0.9549, -1.02), (-0.4237, 0.1974, 1.317), (-0.4363, 0.1848, 1.309), (-0.449, 0.1722, 1.301), (-0.4616, 0.1596, 1.293), (-0.4742, 0.1469, 1.285), (-0.4868, 0.1343, 1.277), (-0.4995, 0.1217, 1.269), (-0.5121, 0.1091, 1.261), (-0.5247, 0.0965, 1.253), (-0.5373, 0.08389, 1.245), (-0.55, 0.07128, 1.237), (-0.5626, 0.05867, 1.229), (-0.5752, 0.04606, 1.221), (-0.5878, 0.03345, 1.213), (-0.6005, 0.02084, 1.205), (-0.6131, 0.008228, 1.197), (-0.6257, -0.004382, 1.189), (-0.6383, -0.01699, 1.181), (-0.651, -0.0296, 1.173), (-0.6636, -0.04221, 1.165), (-0.6762, -0.05482, 1.157), (-0.6888, -0.06743, 1.149), (-0.7014, -0.08004, 1.142), (-0.7141, -0.09265, 1.134), (-0.7267, -0.1053, 1.126), (-0.7393, -0.1179, 1.118), (-0.7519, -0.1305, 1.11), (-0.7646, -0.1431, 1.102), (-0.7772, -0.1557, 1.094), (-0.7898, -0.1683, 1.086), (-0.8023, -0.1811, 1.078), (-0.8143, -0.1942, 1.07), (-0.8255, -0.2082, 1.062), (-0.8356, -0.2231, 1.054), (-0.8442, -0.2394, 1.046), (-0.8509, -0.2574, 1.038), (-0.8556, -0.2774, 1.03), (-0.8578, -0.2996, 1.022), (-0.8571, -0.3244, 1.014), (-0.8533, -0.3521, 1.007), (-0.8461, -0.383, 0.9988), (-0.835, -0.4174, 0.9911), (-0.8198, -0.4556, 0.9834), (-0.8001, -0.4979, 0.9757), (-0.7758, -0.5443, 0.9681), (-0.7478, -0.594, 0.9602), (-0.7169, -0.6458, 0.9516), (-0.6841, -0.6987, 0.9422), (-0.6502, -0.7515, 0.9316), (-0.6162, -0.8033, 0.9195), (-0.5829, -0.8529, 0.9056), (-0.5513, -0.8992, 0.8896), (-0.5224, -0.9413, 0.8711), (-0.497, -0.9779, 0.85), (-0.4759, -1.008, 0.8258), (-0.4603, -1.031, 0.7983), (-0.4508, -1.045, 0.7671), (-0.4486, -1.049, 0.732), (-0.4542, -1.043, 0.6928), (-0.4673, -1.027, 0.6496), (-0.4869, -1.002, 0.6031), (-0.5119, -0.9698, 0.5538), (-0.5414, -0.9318, 0.5021), (-0.5743, -0.8892, 0.4486), (-0.6098, -0.8433, 0.3938), (-0.6467, -0.7954, 0.3382), (-0.6841, -0.7469, 0.2824), (-0.721, -0.6991, 0.2269), (-0.7563, -0.6533, 0.1722), (-0.7892, -0.6109, 0.1187), (-0.8185, -0.5731, 0.06712), (-0.8434, -0.5413, 0.01786), (-0.8628, -0.5167, -0.02856), (-0.8764, -0.4998, -0.07199), (-0.8848, -0.4899, -0.1127), (-0.8885, -0.4862, -0.1509), (-0.888, -0.4882, -0.187), (-0.8837, -0.4951, -0.2211), (-0.8763, -0.5063, -0.2535), (-0.8661, -0.5211, -0.2845), (-0.8537, -0.5388, -0.3144), (-0.8397, -0.5588, -0.3434), (-0.8244, -0.5803, -0.3717), (-0.8085, -0.6028, -0.3997), (-0.7924, -0.6255, -0.4277), (-0.7766, -0.6477, -0.4558), (-0.7617, -0.6688, -0.4843), (-0.748, -0.6884, -0.5134), (-0.7353, -0.7063, -0.543), (-0.7236, -0.7226, -0.5728), (-0.7127, -0.7373, -0.6028), (-0.7025, -0.7506, -0.6327), (-0.6928, -0.7623, -0.6625), (-0.6835, -0.7726, -0.6918), (-0.6745, -0.7815, -0.7206), (-0.6657, -0.7889, -0.7487), (-0.6568, -0.7951, -0.7759), (-0.6478, -0.7999, -0.802), (-0.6386, -0.8034, -0.827), (-0.6289, -0.8056, -0.8505), (-0.6188, -0.8066, -0.8726), (-0.6079, -0.8065, -0.8929), (-0.5964, -0.8052, -0.9117), (-0.5844, -0.8029, -0.9289), (-0.5718, -0.7996, -0.9448), (-0.5587, -0.7955, -0.9594), (-0.5451, -0.7906, -0.9729), (-0.5311, -0.785, -0.9853), (-0.5168, -0.7787, -0.9969), (-0.5022, -0.772, -1.008), (-0.4873, -0.7648, -1.018), (-0.4722, -0.7572, -1.027), (-0.457, -0.7493, -1.037), (-0.4416, -0.7413, -1.046), (-0.4262, -0.7331, -1.054), (-0.4107, -0.7249, -1.063), (-0.3952, -0.7167, -1.072), (-0.3798, -0.7085, -1.08), (-0.3643, -0.7003, -1.089), (-0.3489, -0.6921, -1.098), (-0.3334, -0.6839, -1.107), (-0.3179, -0.6757, -1.115), (-0.3025, -0.6675, -1.124), (-0.287, -0.6592, -1.133), (-0.2716, -0.651, -1.141), (-0.2561, -0.6428, -1.15), (-0.2407, -0.6346, -1.159), (-0.2252, -0.6264, -1.168), (-0.2097, -0.6182, -1.176), (-0.1943, -0.61, -1.185), (-0.1788, -0.6018, -1.194), (-0.1634, -0.5936, -1.202), (-0.1479, -0.5854, -1.211), (-0.1324, -0.5772, -1.22), (-0.117, -0.569, -1.228), (-0.1015, -0.5608, -1.237), (-0.08607, -0.5525, -1.246), (-0.07061, -0.5443, -1.255), (-0.05515, -0.5361, -1.263), (-0.0397, -0.5279, -1.272), (-0.02424, -0.5197, -1.281), (-0.008779, -0.5115, -1.289), (0.00668, -0.5033, -1.298), (0.02214, -0.4951, -1.307), (-0.6743, -0.1441, 1.216), (-0.6872, -0.1486, 1.202), (-0.7001, -0.1531, 1.188), (-0.713, -0.1575, 1.174), (-0.7259, -0.162, 1.16), (-0.7388, -0.1665, 1.146), (-0.7517, -0.171, 1.132), (-0.7646, -0.1754, 1.118), (-0.7775, -0.1799, 1.104), (-0.7904, -0.1844, 1.09), (-0.8034, -0.1888, 1.076), (-0.8163, -0.1933, 1.062), (-0.8292, -0.1978, 1.048), (-0.8421, -0.2023, 1.034), (-0.855, -0.2067, 1.02), (-0.8679, -0.2112, 1.006), (-0.8808, -0.2157, 0.9919), (-0.8937, -0.2201, 0.9779), (-0.9066, -0.2246, 0.9639), (-0.9195, -0.2291, 0.95), (-0.9324, -0.2336, 0.936), (-0.9453, -0.238, 0.922), (-0.9582, -0.2425, 0.908), (-0.9711, -0.247, 0.894), (-0.984, -0.2514, 0.8801), (-0.997, -0.2559, 0.8661), (-1.01, -0.2604, 0.8521), (-1.023, -0.2648, 0.8381), (-1.036, -0.2693, 0.8241), (-1.049, -0.2738, 0.8101), (-1.061, -0.2784, 0.7961), (-1.074, -0.2836, 0.782), (-1.086, -0.2897, 0.7677), (-1.097, -0.297, 0.7532), (-1.107, -0.3061, 0.7383), (-1.116, -0.3171, 0.723), (-1.123, -0.3306, 0.7073), (-1.128, -0.3469, 0.691), (-1.131, -0.3664, 0.674), (-1.133, -0.3894, 0.6564), (-1.131, -0.4164, 0.638), (-1.127, -0.4477, 0.6188), (-1.12, -0.4836, 0.5986), (-1.11, -0.5247, 0.5775), (-1.096, -0.5708, 0.5553), (-1.08, -0.6208, 0.5321), (-1.061, -0.6735, 0.5079), (-1.04, -0.7273, 0.4827), (-1.018, -0.7811, 0.4565), (-0.9956, -0.8335, 0.4295), (-0.9727, -0.883, 0.4016), (-0.9502, -0.9285, 0.3728), (-0.9284, -0.9685, 0.3432), (-0.9081, -1.002, 0.3129), (-0.8895, -1.027, 0.2817), (-0.8734, -1.042, 0.2499), (-0.8603, -1.047, 0.2173), (-0.8506, -1.039, 0.1841), (-0.8448, -1.019, 0.1502), (-0.8426, -0.9853, 0.1158), (-0.8437, -0.9413, 0.08086), (-0.8475, -0.8882, 0.04551), (-0.8535, -0.8276, 0.00981), (-0.8613, -0.7611, -0.02615), (-0.8702, -0.6906, -0.0623), (-0.8799, -0.6176, -0.09857), (-0.8898, -0.5438, -0.1349), (-0.8995, -0.4708, -0.1711), (-0.9084, -0.4004, -0.2073), (-0.9161, -0.3342, -0.2432), (-0.922, -0.2738, -0.2789), (-0.9257, -0.2209, -0.3143), (-0.9267, -0.1772, -0.3492), (-0.9249, -0.1431, -0.3837), (-0.9205, -0.1177, -0.4177), (-0.9137, -0.1002, -0.4515), (-0.9048, -0.08971, -0.4848), (-0.8941, -0.08547, -0.5179), (-0.8818, -0.08661, -0.5508), (-0.8681, -0.09226, -0.5835), (-0.8534, -0.1016, -0.6159), (-0.8378, -0.1137, -0.6483), (-0.8217, -0.1279, -0.6806), (-0.8052, -0.1431, -0.7128), (-0.7886, -0.1587, -0.745), (-0.7722, -0.1737, -0.7772), (-0.7562, -0.1873, -0.8095), (-0.7407, -0.1989, -0.8418), (-0.7258, -0.2086, -0.874), (-0.7114, -0.2164, -0.906), (-0.6973, -0.2226, -0.9376), (-0.6835, -0.2273, -0.9687), (-0.6699, -0.2305, -0.999), (-0.6565, -0.2325, -1.028), (-0.6431, -0.2333, -1.057), (-0.6296, -0.2331, -1.084), (-0.6161, -0.2319, -1.11), (-0.6024, -0.23, -1.134), (-0.5884, -0.2275, -1.157), (-0.5741, -0.2244, -1.178), (-0.5594, -0.2209, -1.197), (-0.5442, -0.2172, -1.214), (-0.5285, -0.2132, -1.229), (-0.5123, -0.209, -1.242), (-0.4958, -0.2047, -1.253), (-0.4789, -0.2001, -1.263), (-0.4617, -0.1954, -1.272), (-0.4442, -0.1905, -1.279), (-0.4264, -0.1855, -1.285), (-0.4084, -0.1804, -1.29), (-0.3902, -0.1752, -1.294), (-0.3719, -0.17, -1.298), (-0.3534, -0.1646, -1.301), (-0.3349, -0.1593, -1.304), (-0.3163, -0.1539, -1.307), (-0.2977, -0.1485, -1.309), (-0.2791, -0.143, -1.312), (-0.2604, -0.1376, -1.314), (-0.2418, -0.1322, -1.317), (-0.2232, -0.1268, -1.319), (-0.2046, -0.1214, -1.322), (-0.186, -0.116, -1.324), (-0.1674, -0.1106, -1.327), (-0.1488, -0.1052, -1.329), (-0.1301, -0.0998, -1.332), (-0.1115, -0.0944, -1.334), (-0.09291, -0.08899, -1.337), (-0.0743, -0.08358, -1.339), (-0.05568, -0.07818, -1.342), (-0.03707, -0.07277, -1.344), (-0.01845, -0.06737, -1.347), (0.0001623, -0.06196, -1.349), (0.01878, -0.05656, -1.352), (0.03739, -0.05115, -1.354), (0.05601, -0.04575, -1.357), (0.07462, -0.04034, -1.359), (0.09323, -0.03493, -1.362), (0.1118, -0.02953, -1.364), (0.1305, -0.02412, -1.367), (0.1491, -0.01872, -1.369), (0.1677, -0.01331, -1.372), (0.1863, -0.007907, -1.375), (0.2049, -0.002501, -1.377), (0.2235, 0.002904, -1.38), (-0.9661, -0.3332, 0.9533), (-0.9759, -0.3283, 0.9371), (-0.9856, -0.3234, 0.9209), (-0.9954, -0.3185, 0.9046), (-1.005, -0.3136, 0.8884), (-1.015, -0.3088, 0.8722), (-1.025, -0.3039, 0.856), (-1.034, -0.299, 0.8398), (-1.044, -0.2941, 0.8236), (-1.054, -0.2892, 0.8074), (-1.064, -0.2843, 0.7912), (-1.074, -0.2794, 0.7749), (-1.083, -0.2746, 0.7587), (-1.093, -0.2697, 0.7425), (-1.103, -0.2648, 0.7263), (-1.113, -0.2599, 0.7101), (-1.122, -0.255, 0.6939), (-1.132, -0.2501, 0.6777), (-1.142, -0.2453, 0.6615), (-1.152, -0.2404, 0.6452), (-1.161, -0.2355, 0.629), (-1.171, -0.2306, 0.6128), (-1.181, -0.2257, 0.5966), (-1.191, -0.2208, 0.5804), (-1.2, -0.216, 0.5642), (-1.21, -0.2111, 0.548), (-1.22, -0.2062, 0.5318), (-1.23, -0.2013, 0.5155), (-1.24, -0.1964, 0.4993), (-1.249, -0.1915, 0.4831), (-1.259, -0.1868, 0.4668), (-1.268, -0.1827, 0.4503), (-1.278, -0.1794, 0.4333), (-1.286, -0.1775, 0.4156), (-1.294, -0.1772, 0.3972), (-1.301, -0.1791, 0.3777), (-1.307, -0.1833, 0.3571), (-1.312, -0.1905, 0.3351), (-1.316, -0.2009, 0.3115), (-1.318, -0.2149, 0.2862), (-1.319, -0.2329, 0.2589), (-1.317, -0.2553, 0.2295), (-1.314, -0.2824, 0.1979), (-1.309, -0.3147, 0.1637), (-1.302, -0.3522, 0.127), (-1.293, -0.3937, 0.08821), (-1.282, -0.4379, 0.04778), (-1.269, -0.4835, 0.006226), (-1.255, -0.529, -0.03597), (-1.239, -0.5732, -0.07832), (-1.223, -0.6146, -0.1203), (-1.205, -0.6521, -0.1615), (-1.187, -0.6842, -0.2013), (-1.168, -0.7095, -0.2393), (-1.149, -0.7268, -0.275), (-1.13, -0.7346, -0.3079), (-1.111, -0.7317, -0.3376), (-1.092, -0.7167, -0.3634), (-1.073, -0.6885, -0.385), (-1.055, -0.648, -0.4027), (-1.037, -0.5967, -0.4169), (-1.019, -0.5363, -0.4283), (-1.001, -0.4685, -0.4372), (-0.984, -0.3949, -0.4444), (-0.9668, -0.3173, -0.4502), (-0.9497, -0.2371, -0.4553), (-0.9325, -0.1562, -0.4601), (-0.9154, -0.07615, -0.4651), (-0.8982, 0.001405, -0.471), (-0.8808, 0.07479, -0.4782), (-0.8633, 0.1423, -0.4872), (-0.8455, 0.2024, -0.4987), (-0.8275, 0.2534, -0.513), (-0.8092, 0.2949, -0.5304), (-0.7906, 0.3277, -0.5506), (-0.7718, 0.3527, -0.5732), (-0.7528, 0.3706, -0.5981), (-0.7336, 0.3823, -0.625), (-0.7143, 0.3887, -0.6536), (-0.6948, 0.3906, -0.6836), (-0.6752, 0.3889, -0.7148), (-0.6555, 0.3844, -0.7468), (-0.6358, 0.3778, -0.7795), (-0.616, 0.3702, -0.8126), (-0.5962, 0.3623, -0.8458), (-0.5764, 0.3549, -0.8787), (-0.5567, 0.3489, -0.9113), (-0.537, 0.3449, -0.9431), (-0.5174, 0.3427, -0.9742), (-0.4979, 0.3422, -1.004), (-0.4784, 0.3431, -1.034), (-0.4589, 0.3453, -1.062), (-0.4394, 0.3486, -1.089), (-0.42, 0.3527, -1.114), (-0.4007, 0.3576, -1.139), (-0.3813, 0.3629, -1.161), (-0.362, 0.3686, -1.183), (-0.3426, 0.3743, -1.202), (-0.3233, 0.38, -1.22), (-0.304, 0.3854, -1.236), (-0.2847, 0.3904, -1.25), (-0.2653, 0.3947, -1.261), (-0.246, 0.3985, -1.271), (-0.2266, 0.4016, -1.279), (-0.2073, 0.4042, -1.286), (-0.1879, 0.4063, -1.29), (-0.1685, 0.408, -1.294), (-0.1492, 0.4092, -1.296), (-0.1298, 0.4102, -1.297), (-0.1104, 0.4108, -1.297), (-0.091, 0.4112, -1.297), (-0.07161, 0.4114, -1.295), (-0.05221, 0.4114, -1.294), (-0.03282, 0.4113, -1.291), (-0.01342, 0.4111, -1.289), (0.005976, 0.4109, -1.287), (0.02537, 0.4107, -1.284), (0.04477, 0.4105, -1.282), (0.06417, 0.4104, -1.279), (0.08357, 0.4102, -1.277), (0.103, 0.41, -1.275), (0.1224, 0.4098, -1.272), (0.1418, 0.4096, -1.27), (0.1612, 0.4094, -1.267), (0.1806, 0.4092, -1.265), (0.1999, 0.409, -1.263), (0.2193, 0.4089, -1.26), (0.2387, 0.4087, -1.258), (0.2581, 0.4085, -1.255), (0.2775, 0.4083, -1.253), (0.2969, 0.4081, -1.251), (0.3163, 0.4079, -1.248), (0.3357, 0.4077, -1.246), (0.3551, 0.4076, -1.243), (0.3745, 0.4074, -1.241), (0.3939, 0.4072, -1.239), (0.4133, 0.407, -1.236), (0.4327, 0.4068, -1.234), (0.4521, 0.4066, -1.231), (0.4715, 0.4064, -1.229), (0.4909, 0.4062, -1.227), (0.5103, 0.4061, -1.224), (0.5297, 0.4059, -1.222), (0.5491, 0.4057, -1.219), (-1.221, -0.3191, 0.6004), (-1.225, -0.3061, 0.5863), (-1.229, -0.2932, 0.5722), (-1.233, -0.2802, 0.5582), (-1.237, -0.2673, 0.5441), (-1.241, -0.2543, 0.53), (-1.245, -0.2414, 0.5159), (-1.249, -0.2284, 0.5019), (-1.253, -0.2155, 0.4878), (-1.257, -0.2025, 0.4737), (-1.261, -0.1896, 0.4596), (-1.265, -0.1767, 0.4456), (-1.269, -0.1637, 0.4315), (-1.274, -0.1508, 0.4174), (-1.278, -0.1378, 0.4033), (-1.282, -0.1249, 0.3893), (-1.286, -0.1119, 0.3752), (-1.29, -0.09897, 0.3611), (-1.294, -0.08602, 0.347), (-1.298, -0.07307, 0.333), (-1.302, -0.06013, 0.3189), (-1.306, -0.04718, 0.3048), (-1.31, -0.03423, 0.2907), (-1.314, -0.02129, 0.2767), (-1.318, -0.008338, 0.2626), (-1.322, 0.00461, 0.2485), (-1.326, 0.01756, 0.2344), (-1.33, 0.0305, 0.2204), (-1.334, 0.04345, 0.2063), (-1.338, 0.0564, 0.1922), (-1.342, 0.0692, 0.178), (-1.346, 0.08154, 0.1634), (-1.35, 0.09311, 0.148), (-1.353, 0.1036, 0.1316), (-1.356, 0.1126, 0.1139), (-1.358, 0.1199, 0.0946), (-1.36, 0.125, 0.07335), (-1.361, 0.1278, 0.04986), (-1.361, 0.1279, 0.02384), (-1.36, 0.1249, -0.005007), (-1.358, 0.1185, -0.03699), (-1.355, 0.1083, -0.07241), (-1.351, 0.09419, -0.1116), (-1.346, 0.07568, -0.1547), (-1.339, 0.0528, -0.202), (-1.33, 0.02645, -0.2525), (-1.32, -0.002297, -0.3053), (-1.309, -0.03235, -0.3594), (-1.296, -0.06263, -0.4139), (-1.282, -0.09207, -0.4679), (-1.266, -0.1196, -0.5203), (-1.248, -0.1441, -0.5702), (-1.229, -0.1645, -0.6167), (-1.208, -0.1798, -0.6587), (-1.186, -0.1888, -0.6954), (-1.161, -0.1905, -0.7258), (-1.135, -0.1839, -0.7488), (-1.107, -0.1677, -0.7637), (-1.078, -0.1412, -0.7695), (-1.047, -0.1049, -0.7668), (-1.014, -0.06028, -0.7568), (-0.9801, -0.008493, -0.7406), (-0.9453, 0.04913, -0.7193), (-0.9098, 0.1113, -0.6941), (-0.8737, 0.1766, -0.666), (-0.8373, 0.2439, -0.6362), (-0.8008, 0.3119, -0.606), (-0.7644, 0.3791, -0.5763), (-0.7283, 0.4444, -0.5483), (-0.6928, 0.5064, -0.5231), (-0.658, 0.5638, -0.502), (-0.6242, 0.6154, -0.486), (-0.5916, 0.6598, -0.4762), (-0.5603, 0.6968, -0.4729), (-0.5301, 0.7269, -0.4756), (-0.5009, 0.7509, -0.4836), (-0.4727, 0.7693, -0.4965), (-0.4453, 0.7829, -0.5135), (-0.4186, 0.7923, -0.5343), (-0.3924, 0.7982, -0.5581), (-0.3668, 0.8012, -0.5844), (-0.3415, 0.802, -0.6126), (-0.3165, 0.8013, -0.6422), (-0.2916, 0.7997, -0.6725), (-0.2668, 0.7978, -0.7031), (-0.2419, 0.7964, -0.7332), (-0.2168, 0.7961, -0.7625), (-0.1914, 0.7973, -0.7903), (-0.1659, 0.7999, -0.8167), (-0.1402, 0.8036, -0.8416), (-0.1145, 0.8084, -0.8651), (-0.08878, 0.8138, -0.8871), (-0.06312, 0.8199, -0.9076), (-0.03761, 0.8263, -0.9266), (-0.01229, 0.8328, -0.944), (0.01276, 0.8393, -0.9599), (0.03748, 0.8455, -0.9743), (0.06181, 0.8512, -0.987), (0.08567, 0.8563, -0.9982), (0.109, 0.8605, -1.008), (0.1317, 0.8636, -1.016), (0.1538, 0.8654, -1.022), (0.1753, 0.866, -1.027), (0.1962, 0.8654, -1.03), (0.2166, 0.8638, -1.032), (0.2365, 0.8613, -1.033), (0.2559, 0.8578, -1.033), (0.2749, 0.8537, -1.032), (0.2937, 0.8488, -1.03), (0.3121, 0.8433, -1.027), (0.3302, 0.8374, -1.024), (0.3482, 0.831, -1.02), (0.366, 0.8243, -1.016), (0.3837, 0.8174, -1.011), (0.4013, 0.8104, -1.007), (0.4189, 0.8033, -1.002), (0.4365, 0.7962, -0.9971), (0.4541, 0.7892, -0.9923), (0.4717, 0.7821, -0.9876), (0.4893, 0.775, -0.9829), (0.5069, 0.768, -0.9781), (0.5245, 0.7609, -0.9734), (0.5421, 0.7538, -0.9687), (0.5596, 0.7467, -0.9639), (0.5772, 0.7397, -0.9592), (0.5948, 0.7326, -0.9545), (0.6124, 0.7255, -0.9497), (0.63, 0.7185, -0.945), (0.6476, 0.7114, -0.9403), (0.6652, 0.7043, -0.9355), (0.6828, 0.6972, -0.9308), (0.7004, 0.6902, -0.9261), (0.718, 0.6831, -0.9214), (0.7356, 0.676, -0.9166), (0.7532, 0.669, -0.9119), (0.7708, 0.6619, -0.9072), (0.7884, 0.6548, -0.9024), (0.806, 0.6478, -0.8977), (0.8236, 0.6407, -0.893), (0.8412, 0.6336, -0.8882), (0.8588, 0.6265, -0.8835), (0.8764, 0.6195, -0.8788), (0.894, 0.6124, -0.874), (0.9116, 0.6053, -0.8693), (-1.371, -0.1056, 0.2515), (-1.368, -0.08806, 0.2433), (-1.365, -0.0705, 0.2352), (-1.362, -0.05294, 0.227), (-1.36, -0.03538, 0.2189), (-1.357, -0.01782, 0.2108), (-1.354, -0.000265, 0.2026), (-1.352, 0.01729, 0.1945), (-1.349, 0.03485, 0.1863), (-1.346, 0.05241, 0.1782), (-1.343, 0.06997, 0.17), (-1.341, 0.08753, 0.1619), (-1.338, 0.1051, 0.1538), (-1.335, 0.1226, 0.1456), (-1.332, 0.1402, 0.1375), (-1.33, 0.1578, 0.1293), (-1.327, 0.1753, 0.1212), (-1.324, 0.1929, 0.1131), (-1.321, 0.2104, 0.1049), (-1.319, 0.228, 0.09678), (-1.316, 0.2456, 0.08864), (-1.313, 0.2631, 0.0805), (-1.311, 0.2807, 0.07236), (-1.308, 0.2982, 0.06422), (-1.305, 0.3158, 0.05608), (-1.302, 0.3334, 0.04794), (-1.3, 0.3509, 0.0398), (-1.297, 0.3685, 0.03166), (-1.294, 0.386, 0.02352), (-1.291, 0.4036, 0.01538), (-1.289, 0.421, 0.007062), (-1.286, 0.4382, -0.001798), (-1.283, 0.4548, -0.01159), (-1.279, 0.4708, -0.02271), (-1.275, 0.4857, -0.03555), (-1.271, 0.4995, -0.05049), (-1.266, 0.5119, -0.06792), (-1.261, 0.5227, -0.08824), (-1.254, 0.5317, -0.1118), (-1.247, 0.5387, -0.1391), (-1.239, 0.5434, -0.1704), (-1.23, 0.5457, -0.2061), (-1.22, 0.5453, -0.2467), (-1.209, 0.542, -0.2925), (-1.196, 0.5358, -0.3436), (-1.182, 0.5271, -0.3987), (-1.167, 0.5167, -0.4568), (-1.15, 0.5051, -0.5163), (-1.132, 0.4929, -0.5761), (-1.112, 0.4809, -0.6348), (-1.091, 0.4695, -0.6911), (-1.068, 0.4594, -0.7438), (-1.043, 0.4512, -0.7915), (-1.017, 0.4455, -0.8329), (-0.9886, 0.443, -0.8667), (-0.9587, 0.4443, -0.8916), (-0.927, 0.45, -0.9063), (-0.8933, 0.4607, -0.9096), (-0.8578, 0.4769, -0.9002), (-0.8205, 0.4983, -0.8791), (-0.7817, 0.5241, -0.8478), (-0.7416, 0.5538, -0.8078), (-0.7004, 0.5866, -0.7608), (-0.6584, 0.6219, -0.7083), (-0.6158, 0.6588, -0.6518), (-0.5729, 0.6968, -0.593), (-0.5298, 0.7351, -0.5335), (-0.4869, 0.773, -0.4748), (-0.4443, 0.8099, -0.4184), (-0.4024, 0.8451, -0.3661), (-0.3612, 0.8778, -0.3193), (-0.3211, 0.9073, -0.2796), (-0.2824, 0.9331, -0.2486), (-0.2449, 0.9549, -0.2266), (-0.2087, 0.973, -0.2128), (-0.1737, 0.9878, -0.2066), (-0.1396, 0.9997, -0.2071), (-0.1064, 1.009, -0.2134), (-0.07394, 1.016, -0.2248), (-0.04215, 1.021, -0.2405), (-0.01087, 1.025, -0.2597), (0.02001, 1.027, -0.2816), (0.0506, 1.029, -0.3053), (0.08104, 1.03, -0.3301), (0.1114, 1.031, -0.3551), (0.1419, 1.033, -0.3797), (0.1726, 1.034, -0.4029), (0.2035, 1.037, -0.4242), (0.2346, 1.04, -0.4436), (0.2657, 1.044, -0.4613), (0.2968, 1.048, -0.4772), (0.3276, 1.053, -0.4915), (0.3582, 1.057, -0.5042), (0.3884, 1.061, -0.5154), (0.418, 1.065, -0.5251), (0.447, 1.068, -0.5336), (0.4752, 1.071, -0.5408), (0.5026, 1.073, -0.5468), (0.529, 1.074, -0.5516), (0.5542, 1.073, -0.5555), (0.5783, 1.072, -0.5584), (0.601, 1.069, -0.5604), (0.6225, 1.064, -0.5616), (0.6429, 1.058, -0.5621), (0.6621, 1.051, -0.5618), (0.6804, 1.043, -0.561), (0.6979, 1.034, -0.5595), (0.7145, 1.024, -0.5576), (0.7304, 1.013, -0.5552), (0.7457, 1.001, -0.5524), (0.7606, 0.9891, -0.5492), (0.775, 0.9765, -0.5459), (0.7891, 0.9635, -0.5423), (0.8029, 0.9503, -0.5385), (0.8167, 0.937, -0.5347), (0.8304, 0.9236, -0.5308), (0.8441, 0.9102, -0.527), (0.8578, 0.8968, -0.5231), (0.8715, 0.8834, -0.5193), (0.8852, 0.87, -0.5154), (0.8989, 0.8566, -0.5116), (0.9126, 0.8432, -0.5077), (0.9263, 0.8298, -0.5039), (0.94, 0.8164, -0.5), (0.9537, 0.803, -0.4962), (0.9674, 0.7896, -0.4923), (0.981, 0.7762, -0.4885), (0.9947, 0.7628, -0.4846), (1.008, 0.7494, -0.4808), (1.022, 0.736, -0.4769), (1.036, 0.7226, -0.473), (1.05, 0.7092, -0.4692), (1.063, 0.6958, -0.4653), (1.077, 0.6824, -0.4615), (1.091, 0.669, -0.4576), (1.104, 0.6556, -0.4538), (1.118, 0.6422, -0.4499), (1.132, 0.6288, -0.4461), (1.145, 0.6154, -0.4422), (1.159, 0.6019, -0.4384), (1.173, 0.5885, -0.4345), (1.187, 0.5751, -0.4307), (1.2, 0.5617, -0.4268), (1.214, 0.5483, -0.423)], [], [(58, 59, 203, 202), (7, 8, 152, 151), (110, 111, 255, 254), (59, 60, 204, 203), (8, 9, 153, 152), (111, 112, 256, 255), (60, 61, 205, 204), (9, 10, 154, 153), (112, 113, 257, 256), (61, 62, 206, 205), (10, 11, 155, 154), (113, 114, 258, 257), (62, 63, 207, 206), (11, 12, 156, 155), (114, 115, 259, 258), (63, 64, 208, 207), (12, 13, 157, 156), (115, 116, 260, 259), (64, 65, 209, 208), (13, 14, 158, 157), (116, 117, 261, 260), (65, 66, 210, 209), (14, 15, 159, 158), (117, 118, 262, 261), (66, 67, 211, 210), (15, 16, 160, 159), (118, 119, 263, 262), (67, 68, 212, 211), (16, 17, 161, 160), (119, 120, 264, 263), (68, 69, 213, 212), (17, 18, 162, 161), (120, 121, 265, 264), (69, 70, 214, 213), (18, 19, 163, 162), (121, 122, 266, 265), (70, 71, 215, 214), (19, 20, 164, 163), (122, 123, 267, 266), (71, 72, 216, 215), (20, 21, 165, 164), (123, 124, 268, 267), (72, 73, 217, 216), (21, 22, 166, 165), (124, 125, 269, 268), (73, 74, 218, 217), (22, 23, 167, 166), (125, 126, 270, 269), (74, 75, 219, 218), (23, 24, 168, 167), (126, 127, 271, 270), (75, 76, 220, 219), (24, 25, 169, 168), (127, 128, 272, 271), (76, 77, 221, 220), (25, 26, 170, 169), (128, 129, 273, 272), (77, 78, 222, 221), (26, 27, 171, 170), (129, 130, 274, 273), (78, 79, 223, 222), (27, 28, 172, 171), (130, 131, 275, 274), (79, 80, 224, 223), (28, 29, 173, 172), (131, 132, 276, 275), (80, 81, 225, 224), (29, 30, 174, 173), (132, 133, 277, 276), (81, 82, 226, 225), (30, 31, 175, 174), (133, 134, 278, 277), (82, 83, 227, 226), (31, 32, 176, 175), (134, 135, 279, 278), (83, 84, 228, 227), (32, 33, 177, 176), (135, 136, 280, 279), (84, 85, 229, 228), (33, 34, 178, 177), (136, 137, 281, 280), (85, 86, 230, 229), (34, 35, 179, 178), (137, 138, 282, 281), (86, 87, 231, 230), (35, 36, 180, 179), (138, 139, 283, 282), (87, 88, 232, 231), (36, 37, 181, 180), (139, 140, 284, 283), (88, 89, 233, 232), (37, 38, 182, 181), (140, 141, 285, 284), (89, 90, 234, 233), (38, 39, 183, 182), (141, 142, 286, 285), (90, 91, 235, 234), (39, 40, 184, 183), (142, 143, 287, 286), (91, 92, 236, 235), (40, 41, 185, 184), (92, 93, 237, 236), (41, 42, 186, 185), (93, 94, 238, 237), (42, 43, 187, 186), (94, 95, 239, 238), (43, 44, 188, 187), (95, 96, 240, 239), (44, 45, 189, 188), (96, 97, 241, 240), (45, 46, 190, 189), (97, 98, 242, 241), (46, 47, 191, 190), (98, 99, 243, 242), (47, 48, 192, 191), (99, 100, 244, 243), (48, 49, 193, 192), (100, 101, 245, 244), (49, 50, 194, 193), (101, 102, 246, 245), (50, 51, 195, 194), (102, 103, 247, 246), (51, 52, 196, 195), (0, 1, 145, 144), (103, 104, 248, 247), (52, 53, 197, 196), (1, 2, 146, 145), (104, 105, 249, 248), (53, 54, 198, 197), (2, 3, 147, 146), (105, 106, 250, 249), (54, 55, 199, 198), (3, 4, 148, 147), (106, 107, 251, 250), (55, 56, 200, 199), (4, 5, 149, 148), (107, 108, 252, 251), (56, 57, 201, 200), (5, 6, 150, 149), (108, 109, 253, 252), (57, 58, 202, 201), (6, 7, 151, 150), (109, 110, 254, 253), (213, 214, 358, 357), (162, 163, 307, 306), (265, 266, 410, 409), (214, 215, 359, 358), (163, 164, 308, 307), (266, 267, 411, 410), (215, 216, 360, 359), (164, 165, 309, 308), (267, 268, 412, 411), (216, 217, 361, 360), (165, 166, 310, 309), (268, 269, 413, 412), (217, 218, 362, 361), (166, 167, 311, 310), (269, 270, 414, 413), (218, 219, 363, 362), (167, 168, 312, 311), (270, 271, 415, 414), (219, 220, 364, 363), (168, 169, 313, 312), (271, 272, 416, 415), (220, 221, 365, 364), (169, 170, 314, 313), (272, 273, 417, 416), (221, 222, 366, 365), (170, 171, 315, 314), (273, 274, 418, 417), (222, 223, 367, 366), (171, 172, 316, 315), (274, 275, 419, 418), (223, 224, 368, 367), (172, 173, 317, 316), (275, 276, 420, 419), (224, 225, 369, 368), (173, 174, 318, 317), (276, 277, 421, 420), (225, 226, 370, 369), (174, 175, 319, 318), (277, 278, 422, 421), (226, 227, 371, 370), (175, 176, 320, 319), (278, 279, 423, 422), (227, 228, 372, 371), (176, 177, 321, 320), (279, 280, 424, 423), (228, 229, 373, 372), (177, 178, 322, 321), (280, 281, 425, 424), (229, 230, 374, 373), (178, 179, 323, 322), (281, 282, 426, 425), (230, 231, 375, 374), (179, 180, 324, 323), (282, 283, 427, 426), (231, 232, 376, 375), (180, 181, 325, 324), (283, 284, 428, 427), (232, 233, 377, 376), (181, 182, 326, 325), (284, 285, 429, 428), (233, 234, 378, 377), (182, 183, 327, 326), (285, 286, 430, 429), (234, 235, 379, 378), (183, 184, 328, 327), (286, 287, 431, 430), (235, 236, 380, 379), (184, 185, 329, 328), (236, 237, 381, 380), (185, 186, 330, 329), (237, 238, 382, 381), (186, 187, 331, 330), (238, 239, 383, 382), (187, 188, 332, 331), (239, 240, 384, 383), (188, 189, 333, 332), (240, 241, 385, 384), (189, 190, 334, 333), (241, 242, 386, 385), (190, 191, 335, 334), (242, 243, 387, 386), (191, 192, 336, 335), (243, 244, 388, 387), (192, 193, 337, 336), (244, 245, 389, 388), (193, 194, 338, 337), (245, 246, 390, 389), (194, 195, 339, 338), (246, 247, 391, 390), (195, 196, 340, 339), (144, 145, 289, 288), (247, 248, 392, 391), (196, 197, 341, 340), (145, 146, 290, 289), (248, 249, 393, 392), (197, 198, 342, 341), (146, 147, 291, 290), (249, 250, 394, 393), (198, 199, 343, 342), (147, 148, 292, 291), (250, 251, 395, 394), (199, 200, 344, 343), (148, 149, 293, 292), (251, 252, 396, 395), (200, 201, 345, 344), (149, 150, 294, 293), (252, 253, 397, 396), (201, 202, 346, 345), (150, 151, 295, 294), (253, 254, 398, 397), (202, 203, 347, 346), (151, 152, 296, 295), (254, 255, 399, 398), (203, 204, 348, 347), (152, 153, 297, 296), (255, 256, 400, 399), (204, 205, 349, 348), (153, 154, 298, 297), (256, 257, 401, 400), (205, 206, 350, 349), (154, 155, 299, 298), (257, 258, 402, 401), (206, 207, 351, 350), (155, 156, 300, 299), (258, 259, 403, 402), (207, 208, 352, 351), (156, 157, 301, 300), (259, 260, 404, 403), (208, 209, 353, 352), (157, 158, 302, 301), (260, 261, 405, 404), (209, 210, 354, 353), (158, 159, 303, 302), (261, 262, 406, 405), (210, 211, 355, 354), (159, 160, 304, 303), (262, 263, 407, 406), (211, 212, 356, 355), (160, 161, 305, 304), (263, 264, 408, 407), (212, 213, 357, 356), (161, 162, 306, 305), (264, 265, 409, 408), (327, 328, 472, 471), (430, 431, 575, 574), (379, 380, 524, 523), (328, 329, 473, 472), (380, 381, 525, 524), (329, 330, 474, 473), (381, 382, 526, 525), (330, 331, 475, 474), (382, 383, 527, 526), (331, 332, 476, 475), (383, 384, 528, 527), (332, 333, 477, 476), (384, 385, 529, 528), (333, 334, 478, 477), (385, 386, 530, 529), (334, 335, 479, 478), (386, 387, 531, 530), (335, 336, 480, 479), (387, 388, 532, 531), (336, 337, 481, 480), (388, 389, 533, 532), (337, 338, 482, 481), (389, 390, 534, 533), (338, 339, 483, 482), (390, 391, 535, 534), (339, 340, 484, 483), (288, 289, 433, 432), (391, 392, 536, 535), (340, 341, 485, 484), (289, 290, 434, 433), (392, 393, 537, 536), (341, 342, 486, 485), (290, 291, 435, 434), (393, 394, 538, 537), (342, 343, 487, 486), (291, 292, 436, 435), (394, 395, 539, 538), (343, 344, 488, 487), (292, 293, 437, 436), (395, 396, 540, 539), (344, 345, 489, 488), (293, 294, 438, 437), (396, 397, 541, 540), (345, 346, 490, 489), (294, 295, 439, 438), (397, 398, 542, 541), (346, 347, 491, 490), (295, 296, 440, 439), (398, 399, 543, 542), (347, 348, 492, 491), (296, 297, 441, 440), (399, 400, 544, 543), (348, 349, 493, 492), (297, 298, 442, 441), (400, 401, 545, 544), (349, 350, 494, 493), (298, 299, 443, 442), (401, 402, 546, 545), (350, 351, 495, 494), (299, 300, 444, 443), (402, 403, 547, 546), (351, 352, 496, 495), (300, 301, 445, 444), (403, 404, 548, 547), (352, 353, 497, 496), (301, 302, 446, 445), (404, 405, 549, 548), (353, 354, 498, 497), (302, 303, 447, 446), (405, 406, 550, 549), (354, 355, 499, 498), (303, 304, 448, 447), (406, 407, 551, 550), (355, 356, 500, 499), (304, 305, 449, 448), (407, 408, 552, 551), (356, 357, 501, 500), (305, 306, 450, 449), (408, 409, 553, 552), (357, 358, 502, 501), (306, 307, 451, 450), (409, 410, 554, 553), (358, 359, 503, 502), (307, 308, 452, 451), (410, 411, 555, 554), (359, 360, 504, 503), (308, 309, 453, 452), (411, 412, 556, 555), (360, 361, 505, 504), (309, 310, 454, 453), (412, 413, 557, 556), (361, 362, 506, 505), (310, 311, 455, 454), (413, 414, 558, 557), (362, 363, 507, 506), (311, 312, 456, 455), (414, 415, 559, 558), (363, 364, 508, 507), (312, 313, 457, 456), (415, 416, 560, 559), (364, 365, 509, 508), (313, 314, 458, 457), (416, 417, 561, 560), (365, 366, 510, 509), (314, 315, 459, 458), (417, 418, 562, 561), (366, 367, 511, 510), (315, 316, 460, 459), (418, 419, 563, 562), (367, 368, 512, 511), (316, 317, 461, 460), (419, 420, 564, 563), (368, 369, 513, 512), (317, 318, 462, 461), (420, 421, 565, 564), (369, 370, 514, 513), (318, 319, 463, 462), (421, 422, 566, 565), (370, 371, 515, 514), (319, 320, 464, 463), (422, 423, 567, 566), (371, 372, 516, 515), (320, 321, 465, 464), (423, 424, 568, 567), (372, 373, 517, 516), (321, 322, 466, 465), (424, 425, 569, 568), (373, 374, 518, 517), (322, 323, 467, 466), (425, 426, 570, 569), (374, 375, 519, 518), (323, 324, 468, 467), (426, 427, 571, 570), (375, 376, 520, 519), (324, 325, 469, 468), (427, 428, 572, 571), (376, 377, 521, 520), (325, 326, 470, 469), (428, 429, 573, 572), (377, 378, 522, 521), (326, 327, 471, 470), (429, 430, 574, 573), (378, 379, 523, 522), (441, 442, 586, 585), (544, 545, 689, 688), (493, 494, 638, 637), (442, 443, 587, 586), (545, 546, 690, 689), (494, 495, 639, 638), (443, 444, 588, 587), (546, 547, 691, 690), (495, 496, 640, 639), (444, 445, 589, 588), (547, 548, 692, 691), (496, 497, 641, 640), (445, 446, 590, 589), (548, 549, 693, 692), (497, 498, 642, 641), (446, 447, 591, 590), (549, 550, 694, 693), (498, 499, 643, 642), (447, 448, 592, 591), (550, 551, 695, 694), (499, 500, 644, 643), (448, 449, 593, 592), (551, 552, 696, 695), (500, 501, 645, 644), (449, 450, 594, 593), (552, 553, 697, 696), (501, 502, 646, 645), (450, 451, 595, 594), (553, 554, 698, 697), (502, 503, 647, 646), (451, 452, 596, 595), (554, 555, 699, 698), (503, 504, 648, 647), (452, 453, 597, 596), (555, 556, 700, 699), (504, 505, 649, 648), (453, 454, 598, 597), (556, 557, 701, 700), (505, 506, 650, 649), (454, 455, 599, 598), (557, 558, 702, 701), (506, 507, 651, 650), (455, 456, 600, 599), (558, 559, 703, 702), (507, 508, 652, 651), (456, 457, 601, 600), (559, 560, 704, 703), (508, 509, 653, 652), (457, 458, 602, 601), (560, 561, 705, 704), (509, 510, 654, 653), (458, 459, 603, 602), (561, 562, 706, 705), (510, 511, 655, 654), (459, 460, 604, 603), (562, 563, 707, 706), (511, 512, 656, 655), (460, 461, 605, 604), (563, 564, 708, 707), (512, 513, 657, 656), (461, 462, 606, 605), (564, 565, 709, 708), (513, 514, 658, 657), (462, 463, 607, 606), (565, 566, 710, 709), (514, 515, 659, 658), (463, 464, 608, 607), (566, 567, 711, 710), (515, 516, 660, 659), (464, 465, 609, 608), (567, 568, 712, 711), (516, 517, 661, 660), (465, 466, 610, 609), (568, 569, 713, 712), (517, 518, 662, 661), (466, 467, 611, 610), (569, 570, 714, 713), (518, 519, 663, 662), (467, 468, 612, 611), (570, 571, 715, 714), (519, 520, 664, 663), (468, 469, 613, 612), (571, 572, 716, 715), (520, 521, 665, 664), (469, 470, 614, 613), (572, 573, 717, 716), (521, 522, 666, 665), (470, 471, 615, 614), (573, 574, 718, 717), (522, 523, 667, 666), (471, 472, 616, 615), (574, 575, 719, 718), (523, 524, 668, 667), (472, 473, 617, 616), (524, 525, 669, 668), (473, 474, 618, 617), (525, 526, 670, 669), (474, 475, 619, 618), (526, 527, 671, 670), (475, 476, 620, 619), (527, 528, 672, 671), (476, 477, 621, 620), (528, 529, 673, 672), (477, 478, 622, 621), (529, 530, 674, 673), (478, 479, 623, 622), (530, 531, 675, 674), (479, 480, 624, 623), (531, 532, 676, 675), (480, 481, 625, 624), (532, 533, 677, 676), (481, 482, 626, 625), (533, 534, 678, 677), (482, 483, 627, 626), (534, 535, 679, 678), (483, 484, 628, 627), (432, 433, 577, 576), (535, 536, 680, 679), (484, 485, 629, 628), (433, 434, 578, 577), (536, 537, 681, 680), (485, 486, 630, 629), (434, 435, 579, 578), (537, 538, 682, 681), (486, 487, 631, 630), (435, 436, 580, 579), (538, 539, 683, 682), (487, 488, 632, 631), (436, 437, 581, 580), (539, 540, 684, 683), (488, 489, 633, 632), (437, 438, 582, 581), (540, 541, 685, 684), (489, 490, 634, 633), (438, 439, 583, 582), (541, 542, 686, 685), (490, 491, 635, 634), (439, 440, 584, 583), (542, 543, 687, 686), (491, 492, 636, 635), (440, 441, 585, 584), (543, 544, 688, 687), (492, 493, 637, 636), (658, 659, 803, 802), (607, 608, 752, 751), (710, 711, 855, 854), (659, 660, 804, 803), (608, 609, 753, 752), (711, 712, 856, 855), (660, 661, 805, 804), (609, 610, 754, 753), (712, 713, 857, 856), (661, 662, 806, 805), (610, 611, 755, 754), (713, 714, 858, 857), (662, 663, 807, 806), (611, 612, 756, 755), (714, 715, 859, 858), (663, 664, 808, 807), (612, 613, 757, 756), (715, 716, 860, 859), (664, 665, 809, 808), (613, 614, 758, 757), (716, 717, 861, 860), (665, 666, 810, 809), (614, 615, 759, 758), (717, 718, 862, 861), (666, 667, 811, 810), (615, 616, 760, 759), (718, 719, 863, 862), (667, 668, 812, 811), (616, 617, 761, 760), (668, 669, 813, 812), (617, 618, 762, 761), (669, 670, 814, 813), (618, 619, 763, 762), (670, 671, 815, 814), (619, 620, 764, 763), (671, 672, 816, 815), (620, 621, 765, 764), (672, 673, 817, 816), (621, 622, 766, 765), (673, 674, 818, 817), (622, 623, 767, 766), (674, 675, 819, 818), (623, 624, 768, 767), (675, 676, 820, 819), (624, 625, 769, 768), (676, 677, 821, 820), (625, 626, 770, 769), (677, 678, 822, 821), (626, 627, 771, 770), (678, 679, 823, 822), (627, 628, 772, 771), (576, 577, 721, 720), (679, 680, 824, 823), (628, 629, 773, 772), (577, 578, 722, 721), (680, 681, 825, 824), (629, 630, 774, 773), (578, 579, 723, 722), (681, 682, 826, 825), (630, 631, 775, 774), (579, 580, 724, 723), (682, 683, 827, 826), (631, 632, 776, 775), (580, 581, 725, 724), (683, 684, 828, 827), (632, 633, 777, 776), (581, 582, 726, 725), (684, 685, 829, 828), (633, 634, 778, 777), (582, 583, 727, 726), (685, 686, 830, 829), (634, 635, 779, 778), (583, 584, 728, 727), (686, 687, 831, 830), (635, 636, 780, 779), (584, 585, 729, 728), (687, 688, 832, 831), (636, 637, 781, 780), (585, 586, 730, 729), (688, 689, 833, 832), (637, 638, 782, 781), (586, 587, 731, 730), (689, 690, 834, 833), (638, 639, 783, 782), (587, 588, 732, 731), (690, 691, 835, 834), (639, 640, 784, 783), (588, 589, 733, 732), (691, 692, 836, 835), (640, 641, 785, 784), (589, 590, 734, 733), (692, 693, 837, 836), (641, 642, 786, 785), (590, 591, 735, 734), (693, 694, 838, 837), (642, 643, 787, 786), (591, 592, 736, 735), (694, 695, 839, 838), (643, 644, 788, 787), (592, 593, 737, 736), (695, 696, 840, 839), (644, 645, 789, 788), (593, 594, 738, 737), (696, 697, 841, 840), (645, 646, 790, 789), (594, 595, 739, 738), (697, 698, 842, 841), (646, 647, 791, 790), (595, 596, 740, 739), (698, 699, 843, 842), (647, 648, 792, 791), (596, 597, 741, 740), (699, 700, 844, 843), (648, 649, 793, 792), (597, 598, 742, 741), (700, 701, 845, 844), (649, 650, 794, 793), (598, 599, 743, 742), (701, 702, 846, 845), (650, 651, 795, 794), (599, 600, 744, 743), (702, 703, 847, 846), (651, 652, 796, 795), (600, 601, 745, 744), (703, 704, 848, 847), (652, 653, 797, 796), (601, 602, 746, 745), (704, 705, 849, 848), (653, 654, 798, 797), (602, 603, 747, 746), (705, 706, 850, 849), (654, 655, 799, 798), (603, 604, 748, 747), (706, 707, 851, 850), (655, 656, 800, 799), (604, 605, 749, 748), (707, 708, 852, 851), (656, 657, 801, 800), (605, 606, 750, 749), (708, 709, 853, 852), (657, 658, 802, 801), (606, 607, 751, 750), (709, 710, 854, 853), (772, 773, 917, 916), (721, 722, 866, 865), (824, 825, 969, 968), (773, 774, 918, 917), (722, 723, 867, 866), (825, 826, 970, 969), (774, 775, 919, 918), (723, 724, 868, 867), (826, 827, 971, 970), (775, 776, 920, 919), (724, 725, 869, 868), (827, 828, 972, 971), (776, 777, 921, 920), (725, 726, 870, 869), (828, 829, 973, 972), (777, 778, 922, 921), (726, 727, 871, 870), (829, 830, 974, 973), (778, 779, 923, 922), (727, 728, 872, 871), (830, 831, 975, 974), (779, 780, 924, 923), (728, 729, 873, 872), (831, 832, 976, 975), (780, 781, 925, 924), (729, 730, 874, 873), (832, 833, 977, 976), (781, 782, 926, 925), (730, 731, 875, 874), (833, 834, 978, 977), (782, 783, 927, 926), (731, 732, 876, 875), (834, 835, 979, 978), (783, 784, 928, 927), (732, 733, 877, 876), (835, 836, 980, 979), (784, 785, 929, 928), (733, 734, 878, 877), (836, 837, 981, 980), (785, 786, 930, 929), (734, 735, 879, 878), (837, 838, 982, 981), (786, 787, 931, 930), (735, 736, 880, 879), (838, 839, 983, 982), (787, 788, 932, 931), (736, 737, 881, 880), (839, 840, 984, 983), (788, 789, 933, 932), (737, 738, 882, 881), (840, 841, 985, 984), (789, 790, 934, 933), (738, 739, 883, 882), (841, 842, 986, 985), (790, 791, 935, 934), (739, 740, 884, 883), (842, 843, 987, 986), (791, 792, 936, 935), (740, 741, 885, 884), (843, 844, 988, 987), (792, 793, 937, 936), (741, 742, 886, 885), (844, 845, 989, 988), (793, 794, 938, 937), (742, 743, 887, 886), (845, 846, 990, 989), (794, 795, 939, 938), (743, 744, 888, 887), (846, 847, 991, 990), (795, 796, 940, 939), (744, 745, 889, 888), (847, 848, 992, 991), (796, 797, 941, 940), (745, 746, 890, 889), (848, 849, 993, 992), (797, 798, 942, 941), (746, 747, 891, 890), (849, 850, 994, 993), (798, 799, 943, 942), (747, 748, 892, 891), (850, 851, 995, 994), (799, 800, 944, 943), (748, 749, 893, 892), (851, 852, 996, 995), (800, 801, 945, 944), (749, 750, 894, 893), (852, 853, 997, 996), (801, 802, 946, 945), (750, 751, 895, 894), (853, 854, 998, 997), (802, 803, 947, 946), (751, 752, 896, 895), (854, 855, 999, 998), (803, 804, 948, 947), (752, 753, 897, 896), (855, 856, 1000, 999), (804, 805, 949, 948), (753, 754, 898, 897), (856, 857, 1001, 1000), (805, 806, 950, 949), (754, 755, 899, 898), (857, 858, 1002, 1001), (806, 807, 951, 950), (755, 756, 900, 899), (858, 859, 1003, 1002), (807, 808, 952, 951), (756, 757, 901, 900), (859, 860, 1004, 1003), (808, 809, 953, 952), (757, 758, 902, 901), (860, 861, 1005, 1004), (809, 810, 954, 953), (758, 759, 903, 902), (861, 862, 1006, 1005), (810, 811, 955, 954), (759, 760, 904, 903), (862, 863, 1007, 1006), (811, 812, 956, 955), (760, 761, 905, 904), (812, 813, 957, 956), (761, 762, 906, 905), (813, 814, 958, 957), (762, 763, 907, 906), (814, 815, 959, 958), (763, 764, 908, 907), (815, 816, 960, 959), (764, 765, 909, 908), (816, 817, 961, 960), (765, 766, 910, 909), (817, 818, 962, 961), (766, 767, 911, 910), (818, 819, 963, 962), (767, 768, 912, 911), (819, 820, 964, 963), (768, 769, 913, 912), (820, 821, 965, 964), (769, 770, 914, 913), (821, 822, 966, 965), (770, 771, 915, 914), (822, 823, 967, 966), (771, 772, 916, 915), (720, 721, 865, 864), (823, 824, 968, 967), (886, 887, 1031, 1030), (967, 968, 1112, 1111), (887, 888, 1032, 1031), (968, 969, 1113, 1112), (888, 889, 1033, 1032), (969, 970, 1114, 1113), (889, 890, 1034, 1033), (970, 971, 1115, 1114), (890, 891, 1035, 1034), (971, 972, 1116, 1115), (891, 892, 1036, 1035), (972, 973, 1117, 1116), (892, 893, 1037, 1036), (973, 974, 1118, 1117), (893, 894, 1038, 1037), (974, 975, 1119, 1118), (894, 895, 1039, 1038), (975, 976, 1120, 1119), (924, 925, 1069, 1068), (895, 896, 1040, 1039), (976, 977, 1121, 1120), (925, 926, 1070, 1069), (896, 897, 1041, 1040), (977, 978, 1122, 1121), (926, 927, 1071, 1070), (897, 898, 1042, 1041), (978, 979, 1123, 1122), (927, 928, 1072, 1071), (898, 899, 1043, 1042), (979, 980, 1124, 1123), (928, 929, 1073, 1072), (899, 900, 1044, 1043), (980, 981, 1125, 1124), (929, 930, 1074, 1073), (900, 901, 1045, 1044), (981, 982, 1126, 1125), (930, 931, 1075, 1074), (901, 902, 1046, 1045), (982, 983, 1127, 1126), (931, 932, 1076, 1075), (902, 903, 1047, 1046), (983, 984, 1128, 1127), (932, 933, 1077, 1076), (903, 904, 1048, 1047), (984, 985, 1129, 1128), (933, 934, 1078, 1077), (904, 905, 1049, 1048), (985, 986, 1130, 1129), (934, 935, 1079, 1078), (905, 906, 1050, 1049), (986, 987, 1131, 1130), (935, 936, 1080, 1079), (906, 907, 1051, 1050), (987, 988, 1132, 1131), (907, 908, 1052, 1051), (936, 937, 1081, 1080), (988, 989, 1133, 1132), (937, 938, 1082, 1081), (908, 909, 1053, 1052), (989, 990, 1134, 1133), (938, 939, 1083, 1082), (909, 910, 1054, 1053), (990, 991, 1135, 1134), (939, 940, 1084, 1083), (910, 911, 1055, 1054), (991, 992, 1136, 1135), (940, 941, 1085, 1084), (911, 912, 1056, 1055), (992, 993, 1137, 1136), (941, 942, 1086, 1085), (912, 913, 1057, 1056), (993, 994, 1138, 1137), (942, 943, 1087, 1086), (913, 914, 1058, 1057), (994, 995, 1139, 1138), (943, 944, 1088, 1087), (914, 915, 1059, 1058), (995, 996, 1140, 1139), (944, 945, 1089, 1088), (915, 916, 1060, 1059), (864, 865, 1009, 1008), (996, 997, 1141, 1140), (945, 946, 1090, 1089), (916, 917, 1061, 1060), (865, 866, 1010, 1009), (997, 998, 1142, 1141), (946, 947, 1091, 1090), (917, 918, 1062, 1061), (866, 867, 1011, 1010), (998, 999, 1143, 1142), (947, 948, 1092, 1091), (918, 919, 1063, 1062), (867, 868, 1012, 1011), (999, 1000, 1144, 1143), (948, 949, 1093, 1092), (919, 920, 1064, 1063), (868, 869, 1013, 1012), (1000, 1001, 1145, 1144), (949, 950, 1094, 1093), (920, 921, 1065, 1064), (869, 870, 1014, 1013), (1001, 1002, 1146, 1145), (950, 951, 1095, 1094), (921, 922, 1066, 1065), (870, 871, 1015, 1014), (1002, 1003, 1147, 1146), (951, 952, 1096, 1095), (922, 923, 1067, 1066), (871, 872, 1016, 1015), (1003, 1004, 1148, 1147), (952, 953, 1097, 1096), (923, 924, 1068, 1067), (872, 873, 1017, 1016), (1004, 1005, 1149, 1148), (953, 954, 1098, 1097), (873, 874, 1018, 1017), (1005, 1006, 1150, 1149), (954, 955, 1099, 1098), (874, 875, 1019, 1018), (1006, 1007, 1151, 1150), (955, 956, 1100, 1099), (875, 876, 1020, 1019), (956, 957, 1101, 1100), (876, 877, 1021, 1020), (957, 958, 1102, 1101), (877, 878, 1022, 1021), (958, 959, 1103, 1102), (878, 879, 1023, 1022), (959, 960, 1104, 1103), (879, 880, 1024, 1023), (960, 961, 1105, 1104), (880, 881, 1025, 1024), (961, 962, 1106, 1105), (881, 882, 1026, 1025), (962, 963, 1107, 1106), (882, 883, 1027, 1026), (963, 964, 1108, 1107), (883, 884, 1028, 1027), (964, 965, 1109, 1108), (884, 885, 1029, 1028), (965, 966, 1110, 1109), (885, 886, 1030, 1029), (966, 967, 1111, 1110), (1029, 1030, 1174, 1173), (1132, 1133, 1277, 1276), (1081, 1082, 1226, 1225), (1030, 1031, 1175, 1174), (1133, 1134, 1278, 1277), (1082, 1083, 1227, 1226), (1031, 1032, 1176, 1175), (1134, 1135, 1279, 1278), (1083, 1084, 1228, 1227), (1032, 1033, 1177, 1176), (1135, 1136, 1280, 1279), (1084, 1085, 1229, 1228), (1033, 1034, 1178, 1177), (1136, 1137, 1281, 1280), (1085, 1086, 1230, 1229), (1034, 1035, 1179, 1178), (1137, 1138, 1282, 1281), (1086, 1087, 1231, 1230), (1035, 1036, 1180, 1179), (1138, 1139, 1283, 1282), (1087, 1088, 1232, 1231), (1036, 1037, 1181, 1180), (1139, 1140, 1284, 1283), (1088, 1089, 1233, 1232), (1037, 1038, 1182, 1181), (1140, 1141, 1285, 1284), (1089, 1090, 1234, 1233), (1038, 1039, 1183, 1182), (1141, 1142, 1286, 1285), (1090, 1091, 1235, 1234), (1039, 1040, 1184, 1183), (1142, 1143, 1287, 1286), (1091, 1092, 1236, 1235), (1040, 1041, 1185, 1184), (1143, 1144, 1288, 1287), (1092, 1093, 1237, 1236), (1041, 1042, 1186, 1185), (1144, 1145, 1289, 1288), (1093, 1094, 1238, 1237), (1042, 1043, 1187, 1186), (1145, 1146, 1290, 1289), (1094, 1095, 1239, 1238), (1043, 1044, 1188, 1187), (1146, 1147, 1291, 1290), (1095, 1096, 1240, 1239), (1044, 1045, 1189, 1188), (1147, 1148, 1292, 1291), (1096, 1097, 1241, 1240), (1045, 1046, 1190, 1189), (1148, 1149, 1293, 1292), (1097, 1098, 1242, 1241), (1046, 1047, 1191, 1190), (1149, 1150, 1294, 1293), (1098, 1099, 1243, 1242), (1047, 1048, 1192, 1191), (1150, 1151, 1295, 1294), (1099, 1100, 1244, 1243), (1048, 1049, 1193, 1192), (1100, 1101, 1245, 1244), (1049, 1050, 1194, 1193), (1101, 1102, 1246, 1245), (1050, 1051, 1195, 1194), (1102, 1103, 1247, 1246), (1051, 1052, 1196, 1195), (1103, 1104, 1248, 1247), (1052, 1053, 1197, 1196), (1104, 1105, 1249, 1248), (1053, 1054, 1198, 1197), (1105, 1106, 1250, 1249), (1054, 1055, 1199, 1198), (1106, 1107, 1251, 1250), (1055, 1056, 1200, 1199), (1107, 1108, 1252, 1251), (1056, 1057, 1201, 1200), (1108, 1109, 1253, 1252), (1057, 1058, 1202, 1201), (1109, 1110, 1254, 1253), (1058, 1059, 1203, 1202), (1110, 1111, 1255, 1254), (1059, 1060, 1204, 1203), (1008, 1009, 1153, 1152), (1111, 1112, 1256, 1255), (1060, 1061, 1205, 1204), (1009, 1010, 1154, 1153), (1112, 1113, 1257, 1256), (1061, 1062, 1206, 1205), (1010, 1011, 1155, 1154), (1113, 1114, 1258, 1257), (1062, 1063, 1207, 1206), (1011, 1012, 1156, 1155), (1114, 1115, 1259, 1258), (1063, 1064, 1208, 1207), (1012, 1013, 1157, 1156), (1115, 1116, 1260, 1259), (1064, 1065, 1209, 1208), (1013, 1014, 1158, 1157), (1116, 1117, 1261, 1260), (1065, 1066, 1210, 1209), (1014, 1015, 1159, 1158), (1117, 1118, 1262, 1261), (1066, 1067, 1211, 1210), (1015, 1016, 1160, 1159), (1118, 1119, 1263, 1262), (1067, 1068, 1212, 1211), (1016, 1017, 1161, 1160), (1119, 1120, 1264, 1263), (1068, 1069, 1213, 1212), (1017, 1018, 1162, 1161), (1120, 1121, 1265, 1264), (1069, 1070, 1214, 1213), (1018, 1019, 1163, 1162), (1121, 1122, 1266, 1265), (1070, 1071, 1215, 1214), (1019, 1020, 1164, 1163), (1122, 1123, 1267, 1266), (1071, 1072, 1216, 1215), (1020, 1021, 1165, 1164), (1123, 1124, 1268, 1267), (1072, 1073, 1217, 1216), (1021, 1022, 1166, 1165), (1124, 1125, 1269, 1268), (1073, 1074, 1218, 1217), (1022, 1023, 1167, 1166), (1125, 1126, 1270, 1269), (1074, 1075, 1219, 1218), (1023, 1024, 1168, 1167), (1126, 1127, 1271, 1270), (1075, 1076, 1220, 1219), (1024, 1025, 1169, 1168), (1127, 1128, 1272, 1271), (1076, 1077, 1221, 1220), (1025, 1026, 1170, 1169), (1128, 1129, 1273, 1272), (1077, 1078, 1222, 1221), (1026, 1027, 1171, 1170), (1129, 1130, 1274, 1273), (1078, 1079, 1223, 1222), (1027, 1028, 1172, 1171), (1130, 1131, 1275, 1274), (1079, 1080, 1224, 1223), (1028, 1029, 1173, 1172), (1131, 1132, 1276, 1275), (1080, 1081, 1225, 1224), (1246, 1247, 1391, 1390), (1195, 1196, 1340, 1339), (1247, 1248, 1392, 1391), (1196, 1197, 1341, 1340), (1248, 1249, 1393, 1392), (1197, 1198, 1342, 1341), (1249, 1250, 1394, 1393), (1198, 1199, 1343, 1342), (1250, 1251, 1395, 1394), (1199, 1200, 1344, 1343), (1251, 1252, 1396, 1395), (1200, 1201, 1345, 1344), (1252, 1253, 1397, 1396), (1201, 1202, 1346, 1345), (1253, 1254, 1398, 1397), (1202, 1203, 1347, 1346), (1254, 1255, 1399, 1398), (1203, 1204, 1348, 1347), (1152, 1153, 1297, 1296), (1255, 1256, 1400, 1399), (1204, 1205, 1349, 1348), (1153, 1154, 1298, 1297), (1256, 1257, 1401, 1400), (1205, 1206, 1350, 1349), (1154, 1155, 1299, 1298), (1257, 1258, 1402, 1401), (1206, 1207, 1351, 1350), (1155, 1156, 1300, 1299), (1258, 1259, 1403, 1402), (1207, 1208, 1352, 1351), (1156, 1157, 1301, 1300), (1259, 1260, 1404, 1403), (1208, 1209, 1353, 1352), (1157, 1158, 1302, 1301), (1260, 1261, 1405, 1404), (1209, 1210, 1354, 1353), (1158, 1159, 1303, 1302), (1261, 1262, 1406, 1405), (1210, 1211, 1355, 1354), (1159, 1160, 1304, 1303), (1262, 1263, 1407, 1406), (1211, 1212, 1356, 1355), (1160, 1161, 1305, 1304), (1263, 1264, 1408, 1407), (1212, 1213, 1357, 1356), (1161, 1162, 1306, 1305), (1264, 1265, 1409, 1408), (1213, 1214, 1358, 1357), (1162, 1163, 1307, 1306), (1265, 1266, 1410, 1409), (1214, 1215, 1359, 1358), (1163, 1164, 1308, 1307), (1266, 1267, 1411, 1410), (1215, 1216, 1360, 1359), (1164, 1165, 1309, 1308), (1267, 1268, 1412, 1411), (1216, 1217, 1361, 1360), (1165, 1166, 1310, 1309), (1268, 1269, 1413, 1412), (1217, 1218, 1362, 1361), (1166, 1167, 1311, 1310), (1269, 1270, 1414, 1413), (1218, 1219, 1363, 1362), (1167, 1168, 1312, 1311), (1270, 1271, 1415, 1414), (1219, 1220, 1364, 1363), (1168, 1169, 1313, 1312), (1271, 1272, 1416, 1415), (1220, 1221, 1365, 1364), (1169, 1170, 1314, 1313), (1272, 1273, 1417, 1416), (1221, 1222, 1366, 1365), (1170, 1171, 1315, 1314), (1273, 1274, 1418, 1417), (1222, 1223, 1367, 1366), (1171, 1172, 1316, 1315), (1274, 1275, 1419, 1418), (1223, 1224, 1368, 1367), (1172, 1173, 1317, 1316), (1275, 1276, 1420, 1419), (1224, 1225, 1369, 1368), (1173, 1174, 1318, 1317), (1276, 1277, 1421, 1420), (1225, 1226, 1370, 1369), (1174, 1175, 1319, 1318), (1277, 1278, 1422, 1421), (1226, 1227, 1371, 1370), (1175, 1176, 1320, 1319), (1278, 1279, 1423, 1422), (1227, 1228, 1372, 1371), (1176, 1177, 1321, 1320), (1279, 1280, 1424, 1423), (1228, 1229, 1373, 1372), (1177, 1178, 1322, 1321), (1280, 1281, 1425, 1424), (1229, 1230, 1374, 1373), (1178, 1179, 1323, 1322), (1281, 1282, 1426, 1425), (1230, 1231, 1375, 1374), (1179, 1180, 1324, 1323), (1282, 1283, 1427, 1426), (1231, 1232, 1376, 1375), (1180, 1181, 1325, 1324), (1283, 1284, 1428, 1427), (1232, 1233, 1377, 1376), (1181, 1182, 1326, 1325), (1284, 1285, 1429, 1428), (1233, 1234, 1378, 1377), (1182, 1183, 1327, 1326), (1285, 1286, 1430, 1429), (1234, 1235, 1379, 1378), (1183, 1184, 1328, 1327), (1286, 1287, 1431, 1430), (1235, 1236, 1380, 1379), (1184, 1185, 1329, 1328), (1287, 1288, 1432, 1431), (1236, 1237, 1381, 1380), (1185, 1186, 1330, 1329), (1288, 1289, 1433, 1432), (1237, 1238, 1382, 1381), (1186, 1187, 1331, 1330), (1289, 1290, 1434, 1433), (1238, 1239, 1383, 1382), (1187, 1188, 1332, 1331), (1290, 1291, 1435, 1434), (1239, 1240, 1384, 1383), (1188, 1189, 1333, 1332), (1291, 1292, 1436, 1435), (1240, 1241, 1385, 1384), (1189, 1190, 1334, 1333), (1292, 1293, 1437, 1436), (1241, 1242, 1386, 1385), (1190, 1191, 1335, 1334), (1293, 1294, 1438, 1437), (1242, 1243, 1387, 1386), (1191, 1192, 1336, 1335), (1294, 1295, 1439, 1438), (1243, 1244, 1388, 1387), (1192, 1193, 1337, 1336), (1244, 1245, 1389, 1388), (1193, 1194, 1338, 1337), (1245, 1246, 1390, 1389), (1194, 1195, 1339, 1338), (1411, 1412, 1556, 1555), (1360, 1361, 1505, 1504), (1309, 1310, 1454, 1453), (1412, 1413, 1557, 1556), (1361, 1362, 1506, 1505), (1310, 1311, 1455, 1454), (1413, 1414, 1558, 1557), (1362, 1363, 1507, 1506), (1311, 1312, 1456, 1455), (1414, 1415, 1559, 1558), (1363, 1364, 1508, 1507), (1312, 1313, 1457, 1456), (1415, 1416, 1560, 1559), (1364, 1365, 1509, 1508), (1313, 1314, 1458, 1457), (1416, 1417, 1561, 1560), (1365, 1366, 1510, 1509), (1314, 1315, 1459, 1458), (1417, 1418, 1562, 1561), (1366, 1367, 1511, 1510), (1315, 1316, 1460, 1459), (1418, 1419, 1563, 1562), (1367, 1368, 1512, 1511), (1316, 1317, 1461, 1460), (1419, 1420, 1564, 1563), (1368, 1369, 1513, 1512), (1317, 1318, 1462, 1461), (1420, 1421, 1565, 1564), (1369, 1370, 1514, 1513), (1318, 1319, 1463, 1462), (1421, 1422, 1566, 1565), (1370, 1371, 1515, 1514), (1319, 1320, 1464, 1463), (1422, 1423, 1567, 1566), (1371, 1372, 1516, 1515), (1320, 1321, 1465, 1464), (1423, 1424, 1568, 1567), (1372, 1373, 1517, 1516), (1321, 1322, 1466, 1465), (1424, 1425, 1569, 1568), (1373, 1374, 1518, 1517), (1322, 1323, 1467, 1466), (1425, 1426, 1570, 1569), (1374, 1375, 1519, 1518), (1323, 1324, 1468, 1467), (1426, 1427, 1571, 1570), (1375, 1376, 1520, 1519), (1324, 1325, 1469, 1468), (1427, 1428, 1572, 1571), (1376, 1377, 1521, 1520), (1325, 1326, 1470, 1469), (1428, 1429, 1573, 1572), (1377, 1378, 1522, 1521), (1326, 1327, 1471, 1470), (1429, 1430, 1574, 1573), (1378, 1379, 1523, 1522), (1327, 1328, 1472, 1471), (1430, 1431, 1575, 1574), (1379, 1380, 1524, 1523), (1328, 1329, 1473, 1472), (1431, 1432, 1576, 1575), (1380, 1381, 1525, 1524), (1329, 1330, 1474, 1473), (1432, 1433, 1577, 1576), (1381, 1382, 1526, 1525), (1330, 1331, 1475, 1474), (1433, 1434, 1578, 1577), (1382, 1383, 1527, 1526), (1331, 1332, 1476, 1475), (1434, 1435, 1579, 1578), (1383, 1384, 1528, 1527), (1332, 1333, 1477, 1476), (1435, 1436, 1580, 1579), (1384, 1385, 1529, 1528), (1333, 1334, 1478, 1477), (1436, 1437, 1581, 1580), (1385, 1386, 1530, 1529), (1334, 1335, 1479, 1478), (1437, 1438, 1582, 1581), (1386, 1387, 1531, 1530), (1335, 1336, 1480, 1479), (1438, 1439, 1583, 1582), (1387, 1388, 1532, 1531), (1336, 1337, 1481, 1480), (1388, 1389, 1533, 1532), (1337, 1338, 1482, 1481), (1389, 1390, 1534, 1533), (1338, 1339, 1483, 1482), (1390, 1391, 1535, 1534), (1339, 1340, 1484, 1483), (1391, 1392, 1536, 1535), (1340, 1341, 1485, 1484), (1392, 1393, 1537, 1536), (1341, 1342, 1486, 1485), (1393, 1394, 1538, 1537), (1342, 1343, 1487, 1486), (1394, 1395, 1539, 1538), (1343, 1344, 1488, 1487), (1395, 1396, 1540, 1539), (1344, 1345, 1489, 1488), (1396, 1397, 1541, 1540), (1345, 1346, 1490, 1489), (1397, 1398, 1542, 1541), (1346, 1347, 1491, 1490), (1398, 1399, 1543, 1542), (1347, 1348, 1492, 1491), (1296, 1297, 1441, 1440), (1399, 1400, 1544, 1543), (1348, 1349, 1493, 1492), (1297, 1298, 1442, 1441), (1400, 1401, 1545, 1544), (1349, 1350, 1494, 1493), (1298, 1299, 1443, 1442), (1401, 1402, 1546, 1545), (1350, 1351, 1495, 1494), (1299, 1300, 1444, 1443), (1402, 1403, 1547, 1546), (1351, 1352, 1496, 1495), (1300, 1301, 1445, 1444), (1403, 1404, 1548, 1547), (1352, 1353, 1497, 1496), (1301, 1302, 1446, 1445), (1404, 1405, 1549, 1548), (1353, 1354, 1498, 1497), (1302, 1303, 1447, 1446), (1405, 1406, 1550, 1549), (1354, 1355, 1499, 1498), (1303, 1304, 1448, 1447), (1406, 1407, 1551, 1550), (1355, 1356, 1500, 1499), (1304, 1305, 1449, 1448), (1407, 1408, 1552, 1551), (1356, 1357, 1501, 1500), (1305, 1306, 1450, 1449), (1408, 1409, 1553, 1552), (1357, 1358, 1502, 1501), (1306, 1307, 1451, 1450), (1409, 1410, 1554, 1553), (1358, 1359, 1503, 1502), (1307, 1308, 1452, 1451), (1410, 1411, 1555, 1554), (1359, 1360, 1504, 1503), (1308, 1309, 1453, 1452), (1525, 1526, 1670, 1669), (1474, 1475, 1619, 1618), (1577, 1578, 1722, 1721), (1526, 1527, 1671, 1670), (1475, 1476, 1620, 1619), (1578, 1579, 1723, 1722), (1527, 1528, 1672, 1671), (1476, 1477, 1621, 1620), (1579, 1580, 1724, 1723), (1528, 1529, 1673, 1672), (1477, 1478, 1622, 1621), (1580, 1581, 1725, 1724), (1529, 1530, 1674, 1673), (1478, 1479, 1623, 1622), (1581, 1582, 1726, 1725), (1530, 1531, 1675, 1674), (1479, 1480, 1624, 1623), (1582, 1583, 1727, 1726), (1531, 1532, 1676, 1675), (1480, 1481, 1625, 1624), (1532, 1533, 1677, 1676), (1481, 1482, 1626, 1625), (1533, 1534, 1678, 1677), (1482, 1483, 1627, 1626), (1534, 1535, 1679, 1678), (1483, 1484, 1628, 1627), (1535, 1536, 1680, 1679), (1484, 1485, 1629, 1628), (1536, 1537, 1681, 1680), (1485, 1486, 1630, 1629), (1537, 1538, 1682, 1681), (1486, 1487, 1631, 1630), (1538, 1539, 1683, 1682), (1487, 1488, 1632, 1631), (1539, 1540, 1684, 1683), (1488, 1489, 1633, 1632), (1540, 1541, 1685, 1684), (1489, 1490, 1634, 1633), (1541, 1542, 1686, 1685), (1490, 1491, 1635, 1634), (1542, 1543, 1687, 1686), (1491, 1492, 1636, 1635), (1440, 1441, 1585, 1584), (1543, 1544, 1688, 1687), (1492, 1493, 1637, 1636), (1441, 1442, 1586, 1585), (1544, 1545, 1689, 1688), (1493, 1494, 1638, 1637), (1442, 1443, 1587, 1586), (1545, 1546, 1690, 1689), (1494, 1495, 1639, 1638), (1443, 1444, 1588, 1587), (1546, 1547, 1691, 1690), (1495, 1496, 1640, 1639), (1444, 1445, 1589, 1588), (1547, 1548, 1692, 1691), (1496, 1497, 1641, 1640), (1445, 1446, 1590, 1589), (1548, 1549, 1693, 1692), (1497, 1498, 1642, 1641), (1446, 1447, 1591, 1590), (1549, 1550, 1694, 1693), (1498, 1499, 1643, 1642), (1447, 1448, 1592, 1591), (1550, 1551, 1695, 1694), (1499, 1500, 1644, 1643), (1448, 1449, 1593, 1592), (1551, 1552, 1696, 1695), (1500, 1501, 1645, 1644), (1449, 1450, 1594, 1593), (1552, 1553, 1697, 1696), (1501, 1502, 1646, 1645), (1450, 1451, 1595, 1594), (1553, 1554, 1698, 1697), (1502, 1503, 1647, 1646), (1451, 1452, 1596, 1595), (1554, 1555, 1699, 1698), (1503, 1504, 1648, 1647), (1452, 1453, 1597, 1596), (1555, 1556, 1700, 1699), (1504, 1505, 1649, 1648), (1453, 1454, 1598, 1597), (1556, 1557, 1701, 1700), (1505, 1506, 1650, 1649), (1454, 1455, 1599, 1598), (1557, 1558, 1702, 1701), (1506, 1507, 1651, 1650), (1455, 1456, 1600, 1599), (1558, 1559, 1703, 1702), (1507, 1508, 1652, 1651), (1456, 1457, 1601, 1600), (1559, 1560, 1704, 1703), (1508, 1509, 1653, 1652), (1457, 1458, 1602, 1601), (1560, 1561, 1705, 1704), (1509, 1510, 1654, 1653), (1458, 1459, 1603, 1602), (1561, 1562, 1706, 1705), (1510, 1511, 1655, 1654), (1459, 1460, 1604, 1603), (1562, 1563, 1707, 1706), (1511, 1512, 1656, 1655), (1460, 1461, 1605, 1604), (1563, 1564, 1708, 1707), (1512, 1513, 1657, 1656), (1461, 1462, 1606, 1605), (1564, 1565, 1709, 1708), (1513, 1514, 1658, 1657), (1462, 1463, 1607, 1606), (1565, 1566, 1710, 1709), (1514, 1515, 1659, 1658), (1463, 1464, 1608, 1607), (1566, 1567, 1711, 1710), (1515, 1516, 1660, 1659), (1464, 1465, 1609, 1608), (1567, 1568, 1712, 1711), (1516, 1517, 1661, 1660), (1465, 1466, 1610, 1609), (1568, 1569, 1713, 1712), (1517, 1518, 1662, 1661), (1466, 1467, 1611, 1610), (1569, 1570, 1714, 1713), (1518, 1519, 1663, 1662), (1467, 1468, 1612, 1611), (1570, 1571, 1715, 1714), (1519, 1520, 1664, 1663), (1468, 1469, 1613, 1612), (1571, 1572, 1716, 1715), (1520, 1521, 1665, 1664), (1469, 1470, 1614, 1613), (1572, 1573, 1717, 1716), (1521, 1522, 1666, 1665), (1470, 1471, 1615, 1614), (1573, 1574, 1718, 1717), (1522, 1523, 1667, 1666), (1471, 1472, 1616, 1615), (1574, 1575, 1719, 1718), (1523, 1524, 1668, 1667), (1472, 1473, 1617, 1616), (1575, 1576, 1720, 1719), (1524, 1525, 1669, 1668), (1473, 1474, 1618, 1617), (1576, 1577, 1721, 1720), (1639, 1640, 56, 55), (1588, 1589, 5, 4), (1691, 1692, 108, 107), (1640, 1641, 57, 56), (1589, 1590, 6, 5), (1692, 1693, 109, 108), (1641, 1642, 58, 57), (1590, 1591, 7, 6), (1693, 1694, 110, 109), (1642, 1643, 59, 58), (1591, 1592, 8, 7), (1694, 1695, 111, 110), (1643, 1644, 60, 59), (1592, 1593, 9, 8), (1695, 1696, 112, 111), (1644, 1645, 61, 60), (1593, 1594, 10, 9), (1696, 1697, 113, 112), (1645, 1646, 62, 61), (1594, 1595, 11, 10), (1697, 1698, 114, 113), (1646, 1647, 63, 62), (1595, 1596, 12, 11), (1698, 1699, 115, 114), (1647, 1648, 64, 63), (1596, 1597, 13, 12), (1699, 1700, 116, 115), (1648, 1649, 65, 64), (1597, 1598, 14, 13), (1700, 1701, 117, 116), (1649, 1650, 66, 65), (1598, 1599, 15, 14), (1701, 1702, 118, 117), (1650, 1651, 67, 66), (1599, 1600, 16, 15), (1702, 1703, 119, 118), (1651, 1652, 68, 67), (1600, 1601, 17, 16), (1703, 1704, 120, 119), (1652, 1653, 69, 68), (1601, 1602, 18, 17), (1704, 1705, 121, 120), (1653, 1654, 70, 69), (1602, 1603, 19, 18), (1705, 1706, 122, 121), (1654, 1655, 71, 70), (1603, 1604, 20, 19), (1706, 1707, 123, 122), (1655, 1656, 72, 71), (1604, 1605, 21, 20), (1707, 1708, 124, 123), (1656, 1657, 73, 72), (1605, 1606, 22, 21), (1708, 1709, 125, 124), (1657, 1658, 74, 73), (1606, 1607, 23, 22), (1709, 1710, 126, 125), (1658, 1659, 75, 74), (1607, 1608, 24, 23), (1710, 1711, 127, 126), (1659, 1660, 76, 75), (1608, 1609, 25, 24), (1711, 1712, 128, 127), (1660, 1661, 77, 76), (1609, 1610, 26, 25), (1712, 1713, 129, 128), (1661, 1662, 78, 77), (1610, 1611, 27, 26), (1713, 1714, 130, 129), (1662, 1663, 79, 78), (1611, 1612, 28, 27), (1714, 1715, 131, 130), (1663, 1664, 80, 79), (1612, 1613, 29, 28), (1715, 1716, 132, 131), (1664, 1665, 81, 80), (1613, 1614, 30, 29), (1716, 1717, 133, 132), (1665, 1666, 82, 81), (1614, 1615, 31, 30), (1717, 1718, 134, 133), (1666, 1667, 83, 82), (1615, 1616, 32, 31), (1718, 1719, 135, 134), (1667, 1668, 84, 83), (1616, 1617, 33, 32), (1719, 1720, 136, 135), (1668, 1669, 85, 84), (1617, 1618, 34, 33), (1720, 1721, 137, 136), (1669, 1670, 86, 85), (1618, 1619, 35, 34), (1721, 1722, 138, 137), (1670, 1671, 87, 86), (1619, 1620, 36, 35), (1722, 1723, 139, 138), (1671, 1672, 88, 87), (1620, 1621, 37, 36), (1723, 1724, 140, 139), (1672, 1673, 89, 88), (1621, 1622, 38, 37), (1724, 1725, 141, 140), (1673, 1674, 90, 89), (1622, 1623, 39, 38), (1725, 1726, 142, 141), (1674, 1675, 91, 90), (1623, 1624, 40, 39), (1726, 1727, 143, 142), (1675, 1676, 92, 91), (1624, 1625, 41, 40), (1676, 1677, 93, 92), (1625, 1626, 42, 41), (1677, 1678, 94, 93), (1626, 1627, 43, 42), (1678, 1679, 95, 94), (1627, 1628, 44, 43), (1679, 1680, 96, 95), (1628, 1629, 45, 44), (1680, 1681, 97, 96), (1629, 1630, 46, 45), (1681, 1682, 98, 97), (1630, 1631, 47, 46), (1682, 1683, 99, 98), (1631, 1632, 48, 47), (1683, 1684, 100, 99), (1632, 1633, 49, 48), (1684, 1685, 101, 100), (1633, 1634, 50, 49), (1685, 1686, 102, 101), (1634, 1635, 51, 50), (1686, 1687, 103, 102), (1635, 1636, 52, 51), (1584, 1585, 1, 0), (1687, 1688, 104, 103), (1636, 1637, 53, 52), (1585, 1586, 2, 1), (1688, 1689, 105, 104), (1637, 1638, 54, 53), (1586, 1587, 3, 2), (1689, 1690, 106, 105), (1638, 1639, 55, 54), (1587, 1588, 4, 3), (1690, 1691, 107, 106)])
me_mesh.update()

# ---- objects
ob_light = bpy.data.objects.new('Light', light_light)
ob_camera = bpy.data.objects.new('Camera', cam_camera)
ob_nurbscurve = bpy.data.objects.new('NurbsCurve', me_mesh)

# ---- transforms, parenting, visibility, modifiers, constraints
ob_light.location = (4.076, 1.005, 5.904)
ob_light.rotation_euler = (0.6503, 0.05522, 1.866)
ob_light.lock_rotations_4d = False
ob_light.empty_display_type = 'ARROWS'
ob_light.color = (0.0, 0.0, 0.0, 0.0)
ob_light.lineart.crease_threshold = 0.0
ob_camera.location = (7.359, -6.926, 4.958)
ob_camera.rotation_euler = (1.109, 0.0, 0.8149)
ob_camera.lock_rotations_4d = False
ob_camera.empty_display_type = 'ARROWS'
ob_camera.color = (0.0, 0.0, 0.0, 0.0)
ob_camera.display_type = 'WIRE'
ob_camera.lineart.crease_threshold = 0.0
ob_nurbscurve.location = (0.0, 0.0, 0.0)
_m = ob_nurbscurve.modifiers.new('Auto Smooth', 'NODES')
_m.node_group = ng_auto_smooth
_gi = [s.identifier for s in ng_auto_smooth.interface.items_tree if s.item_type == 'SOCKET' and s.in_out == 'INPUT']
_m[_gi[1]] = 3.142  # Angle

# ---- collection membership
col_collection.objects.link(ob_light)
col_collection.objects.link(ob_camera)
col_collection.objects.link(ob_nurbscurve)

# ---- scene / render settings (as saved in the file)
scene.camera = ob_camera
scene.frame_start = 1; scene.frame_end = 250; scene.frame_set(1)
scene.render.engine = 'BLENDER_EEVEE_NEXT'
scene.cycles.sampling_pattern = 'TABULATED_SOBOL'
scene.cycles.use_light_tree = False
scene.view_settings.view_transform = 'Filmic'
bpy.context.view_layer.update()
